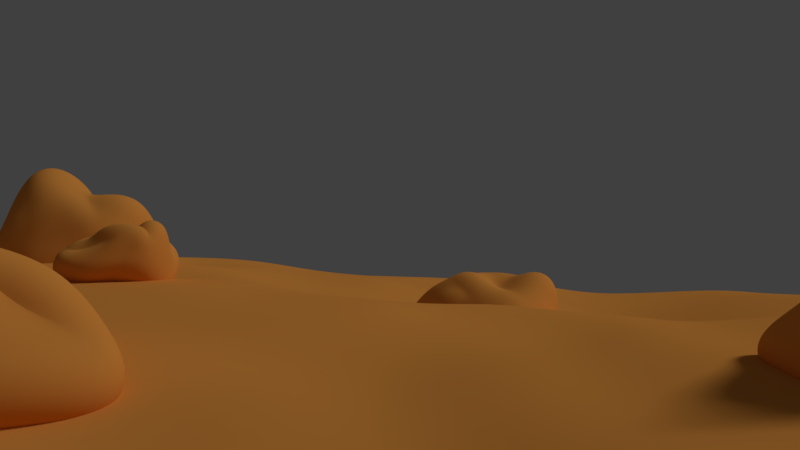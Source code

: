 # Source: landscape.blend  (saved by Blender 2.79.0; exported with 4.5.12 LTS)
import bpy
from mathutils import Matrix  # noqa: F401  (used for matrix-valued properties, if any)

bpy.ops.wm.read_factory_settings(use_empty=True)
scene = bpy.context.scene
scene.name = 'Scene'

# ---- collections
col_collection_1 = bpy.data.collections.new('Collection 1'); scene.collection.children.link(col_collection_1)
col_collection_5 = bpy.data.collections.new('Collection 5'); scene.collection.children.link(col_collection_5)

# ---- materials (node trees are filled in below, after node groups)
mat_material_002 = bpy.data.materials.new('Material.002')
mat_material_002.alpha_threshold = 0.0
mat_material_002.use_transparent_shadow = False
mat_material_002.diffuse_color = (0.8, 0.3179, 0.0602, 1.0)
mat_material_002.specular_color = (0.8941, 1.0, 0.9397)
mat_material_002.roughness = 0.5
mat_rock = bpy.data.materials.new('Rock')
mat_rock.alpha_threshold = 0.0
mat_rock.use_transparent_shadow = False
mat_rock.diffuse_color = (0.8, 0.3179, 0.0602, 1.0)
mat_rock.specular_color = (0.8941, 1.0, 0.9397)
mat_rock.roughness = 0.5

# ---- material node trees

# ---- world
world_world = bpy.data.worlds.new('World'); scene.world = world_world
world_world.color = (0.05088, 0.05088, 0.05088)
world_world.use_sun_shadow = False
world_world.sun_shadow_jitter_overblur = 0.0
world_world.cycles.sampling_method = 'MANUAL'

# ---- cameras
cam_camera = bpy.data.cameras.new('Camera')
cam_camera.clip_end = 100.0
cam_camera.lens = 35.0
cam_camera.sensor_width = 32.0
cam_camera.sensor_height = 18.0
cam_camera.ortho_scale = 7.314
cam_camera.dof.focus_distance = 0.0
cam_camera.dof.aperture_fstop = 128.0

# ---- lights
light_sun = bpy.data.lights.new('Sun', 'SUN')
light_sun.transmission_factor = 0.0
light_sun.angle = 0.1993
light_sun.energy = 1.0
light_sun.shadow_buffer_clip_start = 0.5
light_sun.shadow_soft_size = 0.1
light_sun.shadow_cascade_max_distance = 1000.0

# ---- meshes
me_plane = bpy.data.meshes.new('Plane')
me_plane.from_pydata([(10.77, 10.8, -0.5922), (-11.66, 10.97, -0.3396), (10.85, -10.43, 0.7431), (-10.04, -11.03, 0.04112), (10.58, -6.214, -0.6786), (11.01, 0.2935, -0.1801), (11.28, 6.401, -0.3907), (4.903, 11.18, -0.4795), (-0.5157, 10.56, -0.05997), (-6.601, 11.24, 0.4741), (-11.7, 5.426, 0.2537), (-9.909, -0.4194, -0.1174), (-11.62, -6.022, 0.3475), (-5.464, -11.84, -0.4179), (-0.315, -11.18, -0.5275), (6.084, -10.6, 0.52), (4.772, 6.488, -1.204), (5.254, 1.435, -0.3263), (5.044, -5.127, -0.1301), (-0.3864, 5.53, -0.2121), (-0.3852, -0.01213, 0.3053), (0.463, -5.637, -1.032), (-6.97, 6.609, 1.009), (-5.956, -0.005142, 0.511), (-6.319, -5.666, -0.9199), (11.0, 7.383, -0.3448), (10.88, 8.685, -0.4167), (11.14, 9.911, -0.5397), (-8.138, 11.04, 0.494), (-9.239, 11.36, 0.006483), (-10.69, 11.05, -0.04774), (-10.86, -7.082, 0.3267), (-10.68, -8.603, 0.1305), (-10.33, -9.736, 0.06202), (7.199, -10.4, 0.4244), (8.461, -10.77, 0.4376), (9.797, -10.5, 0.7835), (10.9, -9.482, 0.2871), (10.78, -8.218, 0.04029), (10.77, -7.105, 0.01965), (10.69, -4.647, -0.4975), (11.09, -3.188, -0.2695), (10.81, -1.607, -0.2312), (11.04, 1.588, -0.4514), (10.86, 3.212, -0.2402), (11.25, 5.065, -0.2933), (9.449, 11.05, -0.4379), (7.772, 11.17, -0.5235), (5.965, 10.97, -0.5871), (3.4, 10.87, -0.1929), (2.046, 10.77, -0.1365), (0.5608, 10.77, -0.06107), (-2.27, 10.74, 0.08574), (-3.735, 10.98, 0.361), (-5.132, 11.24, 0.4492), (-11.6, 9.314, -0.1601), (-11.83, 8.021, -0.05226), (-11.59, 6.616, 0.1215), (-11.05, 3.909, 0.2), (-10.95, 2.405, 0.07568), (-10.12, 0.8107, 0.03165), (-10.21, -1.71, -0.1966), (-10.58, -3.26, 0.08807), (-11.03, -4.526, 0.1925), (-9.091, -11.29, 0.04423), (-7.832, -11.45, -0.104), (-6.545, -11.47, -0.3399), (-4.147, -11.64, -0.2657), (-2.879, -11.53, -0.4517), (-1.438, -11.32, -0.5719), (1.334, -11.31, -0.1804), (2.77, -10.93, 0.02059), (4.201, -10.46, 0.02359), (5.346, -6.384, 0.003608), (5.505, -7.807, -0.1059), (5.648, -9.167, 0.009617), (4.82, 9.942, -0.5539), (4.907, 8.903, -0.7565), (4.823, 7.62, -1.158), (4.908, 5.159, -1.126), (4.982, 3.99, -0.8588), (5.058, 2.79, -0.4906), (4.953, -0.2829, -0.2748), (5.29, -2.026, -0.3192), (5.055, -3.522, -0.2417), (0.2982, -7.102, -0.749), (-0.05378, -8.384, -0.7376), (-0.08635, -9.865, -0.5768), (-0.7, 9.103, 0.07741), (-0.4609, 8.108, 0.04903), (-0.2284, 6.747, 0.07517), (-0.5415, 4.011, -0.04354), (-0.3847, 2.779, -0.1949), (-0.5137, 1.363, 0.08103), (-0.3617, -1.509, -0.08535), (-0.009752, -2.686, -0.648), (-0.03978, -4.287, -0.7536), (-6.014, -7.312, -1.102), (-5.792, -8.576, -0.5287), (-5.733, -10.43, -0.4992), (-6.884, 10.07, 0.5697), (-6.694, 8.692, 0.7932), (-6.8, 7.739, 0.9537), (-6.737, 4.701, 0.9705), (-6.578, 3.265, 0.6051), (-6.114, 1.523, 0.3858), (-5.797, -1.456, 0.004425), (-5.996, -2.964, -0.2707), (-6.128, -4.431, -0.6293), (6.317, 6.326, -1.162), (8.31, 6.335, -0.7493), (9.62, 6.237, -0.5507), (6.515, 1.168, -0.158), (7.828, 0.8521, -0.0572), (9.509, 0.5907, -0.2177), (6.348, -5.632, -0.3342), (8.007, -5.7, -0.3905), (9.213, -5.921, -0.2384), (0.8287, 5.777, -0.53), (2.224, 6.097, -0.5205), (3.666, 6.177, -0.9106), (0.8138, 0.3742, -0.08734), (2.582, 0.7596, 0.0006113), (3.67, 1.239, -0.04687), (1.582, -5.433, -0.6558), (2.597, -5.554, -0.5934), (3.754, -5.294, -0.3593), (-5.346, 6.161, 0.43), (-3.57, 6.105, 0.4365), (-2.306, 5.755, 0.1023), (-4.584, 0.0855, 0.4674), (-3.282, -0.1815, 0.437), (-1.936, -0.2365, 0.1306), (-4.819, -5.809, -0.9051), (-2.995, -5.461, -1.09), (-1.426, -5.673, -0.9331), (-10.44, 5.77, 0.3076), (-9.26, 5.959, 0.6813), (-8.021, 6.352, 0.8343), (-8.894, -0.4371, 0.1273), (-7.783, -0.2827, 0.298), (-6.876, -0.2553, 0.3223), (-10.17, -5.655, -0.3571), (-8.801, -5.941, -0.6169), (-7.502, -5.888, -0.8213), (-6.981, -1.532, -0.009178), (-7.171, -3.105, -0.4408), (-7.296, -4.306, -0.5437), (-8.039, -1.556, 0.3291), (-8.385, -3.242, -0.07486), (-8.462, -4.395, -0.494), (-9.062, -1.742, -0.1117), (-9.53, -3.053, -0.2573), (-9.808, -4.391, -0.206), (-7.649, 4.562, 0.6739), (-7.437, 3.063, 0.5663), (-6.931, 1.244, 0.1549), (-9.056, 4.597, 0.5271), (-8.237, 2.761, 0.449), (-8.021, 1.107, 0.5121), (-9.856, 4.213, 0.3174), (-9.795, 2.506, 0.3185), (-9.144, 1.202, 0.3577), (-8.113, 9.887, 0.4796), (-7.98, 8.764, 0.6522), (-8.09, 7.632, 0.807), (-9.386, 9.819, 0.1316), (-9.439, 8.63, 0.3378), (-9.274, 7.12, 0.4621), (-10.62, 9.802, 0.2092), (-10.51, 8.504, 0.03718), (-10.38, 7.286, 0.1674), (-1.9, -1.429, 0.1292), (-1.567, -2.804, -0.5558), (-1.322, -4.4, -0.4887), (-3.262, -1.554, -0.03886), (-3.105, -2.873, -0.1836), (-2.983, -4.087, -0.6211), (-4.616, -1.513, 0.04033), (-4.698, -2.698, -0.1977), (-4.681, -4.369, -0.4523), (-2.18, 4.457, 0.02841), (-2.095, 2.815, 0.2048), (-2.244, 1.162, 0.4114), (-3.463, 4.39, 0.4926), (-3.241, 2.9, 0.3896), (-3.125, 1.288, 0.4216), (-5.126, 4.538, 0.652), (-4.99, 3.218, 0.1877), (-4.758, 1.473, 0.5696), (-2.303, 9.54, 0.0209), (-2.332, 8.148, 0.2365), (-2.329, 7.101, 0.1967), (-3.597, 9.765, 0.2935), (-3.721, 8.489, 0.3798), (-3.622, 7.287, 0.4893), (-5.326, 10.18, 0.4568), (-5.036, 8.45, 0.4198), (-5.418, 7.457, 0.3178), (3.74, -0.4737, -0.09802), (3.499, -1.727, -0.1237), (3.796, -3.719, -0.2113), (2.695, -0.8549, -0.3587), (2.56, -2.325, -0.3721), (2.559, -4.137, -0.5001), (1.159, -1.001, -0.1918), (1.227, -2.584, -0.3375), (1.464, -4.088, -0.37), (3.669, 4.844, -0.706), (3.667, 3.676, -0.4808), (3.516, 2.69, -0.4609), (2.19, 4.695, -0.4492), (2.405, 3.314, -0.163), (2.292, 2.044, -0.004199), (1.076, 4.418, -0.4825), (0.8673, 3.052, -0.3092), (0.9704, 1.739, 0.04484), (3.464, 9.588, -0.3298), (3.435, 8.527, -0.6634), (3.724, 7.327, -0.722), (2.241, 9.541, -0.4107), (2.207, 8.431, -0.1592), (2.174, 7.269, -0.5084), (0.4551, 9.486, 0.04063), (0.6093, 8.19, -0.2763), (0.7355, 7.026, -0.1919), (9.549, -0.9511, -0.3602), (9.356, -2.57, -0.4359), (9.293, -4.275, -0.2073), (7.688, -0.9024, -0.006899), (8.171, -2.483, -0.3637), (7.9, -4.183, -0.2674), (6.703, -0.5556, -0.175), (6.251, -2.136, -0.09143), (6.522, -3.745, -0.2189), (9.622, 4.946, -0.5249), (9.574, 3.261, -0.5158), (9.651, 2.214, -0.3991), (8.23, 5.118, -0.5488), (7.784, 3.528, -0.3003), (8.146, 2.398, -0.2946), (6.175, 4.941, -0.9265), (6.397, 3.827, -0.7388), (6.524, 2.454, -0.3746), (9.439, 9.951, -0.4141), (9.545, 8.675, -0.3492), (9.489, 7.451, -0.4976), (7.831, 9.84, -0.576), (7.918, 8.807, -0.636), (8.071, 7.524, -0.6563), (6.146, 9.831, -0.6864), (6.268, 8.573, -0.8732), (6.28, 7.6, -1.061), (-1.465, -6.993, -0.9631), (-1.533, -8.556, -0.9943), (-1.547, -9.923, -0.816), (-3.083, -7.008, -0.9014), (-2.932, -8.736, -0.909), (-2.798, -10.08, -0.5369), (-4.825, -7.204, -0.9498), (-4.463, -8.765, -0.4697), (-4.301, -10.21, -0.2515), (3.832, -6.565, -0.2874), (4.058, -8.001, -0.1907), (3.953, -9.266, -0.2138), (2.528, -6.829, -0.3445), (2.657, -8.213, -0.3617), (2.687, -9.675, -0.03312), (1.495, -7.129, -0.5022), (1.444, -8.315, -0.2475), (1.475, -9.896, -0.4241), (9.153, -7.087, -0.1486), (9.544, -8.307, 0.4348), (9.603, -9.37, 0.5558), (8.073, -6.903, -0.09423), (8.403, -8.359, 0.06969), (8.349, -9.37, 0.2224), (6.537, -6.876, -0.2342), (6.719, -8.205, 0.2251), (6.979, -9.333, 0.2304), (-7.166, -7.245, -0.7019), (-6.941, -8.715, -0.642), (-6.682, -10.02, -0.5519), (-8.5, -7.183, -0.3067), (-8.22, -8.796, -0.3074), (-8.041, -10.19, -0.2723), (-9.909, -7.064, -0.2627), (-9.529, -8.344, -0.2611), (-9.449, -9.849, -0.2626)], [], [(288, 33, 3, 64), (279, 75, 15, 34), (270, 87, 14, 70), (261, 99, 13, 67), (252, 78, 16, 109), (243, 81, 17, 112), (234, 84, 18, 115), (225, 90, 19, 118), (216, 93, 20, 121), (207, 96, 21, 124), (198, 102, 22, 127), (189, 105, 23, 130), (180, 108, 24, 133), (171, 57, 10, 136), (162, 60, 11, 139), (153, 63, 12, 142), (108, 147, 144, 24), (147, 150, 143, 144), (150, 153, 142, 143), (23, 141, 145, 106), (106, 145, 146, 107), (107, 146, 147, 108), (141, 140, 148, 145), (145, 148, 149, 146), (146, 149, 150, 147), (140, 139, 151, 148), (148, 151, 152, 149), (149, 152, 153, 150), (139, 11, 61, 151), (151, 61, 62, 152), (152, 62, 63, 153), (105, 156, 141, 23), (156, 159, 140, 141), (159, 162, 139, 140), (22, 138, 154, 103), (103, 154, 155, 104), (104, 155, 156, 105), (138, 137, 157, 154), (154, 157, 158, 155), (155, 158, 159, 156), (137, 136, 160, 157), (157, 160, 161, 158), (158, 161, 162, 159), (136, 10, 58, 160), (160, 58, 59, 161), (161, 59, 60, 162), (102, 165, 138, 22), (165, 168, 137, 138), (168, 171, 136, 137), (9, 28, 163, 100), (100, 163, 164, 101), (101, 164, 165, 102), (28, 29, 166, 163), (163, 166, 167, 164), (164, 167, 168, 165), (29, 30, 169, 166), (166, 169, 170, 167), (167, 170, 171, 168), (30, 1, 55, 169), (169, 55, 56, 170), (170, 56, 57, 171), (96, 174, 135, 21), (174, 177, 134, 135), (177, 180, 133, 134), (20, 132, 172, 94), (94, 172, 173, 95), (95, 173, 174, 96), (132, 131, 175, 172), (172, 175, 176, 173), (173, 176, 177, 174), (131, 130, 178, 175), (175, 178, 179, 176), (176, 179, 180, 177), (130, 23, 106, 178), (178, 106, 107, 179), (179, 107, 108, 180), (93, 183, 132, 20), (183, 186, 131, 132), (186, 189, 130, 131), (19, 129, 181, 91), (91, 181, 182, 92), (92, 182, 183, 93), (129, 128, 184, 181), (181, 184, 185, 182), (182, 185, 186, 183), (128, 127, 187, 184), (184, 187, 188, 185), (185, 188, 189, 186), (127, 22, 103, 187), (187, 103, 104, 188), (188, 104, 105, 189), (90, 192, 129, 19), (192, 195, 128, 129), (195, 198, 127, 128), (8, 52, 190, 88), (88, 190, 191, 89), (89, 191, 192, 90), (52, 53, 193, 190), (190, 193, 194, 191), (191, 194, 195, 192), (53, 54, 196, 193), (193, 196, 197, 194), (194, 197, 198, 195), (54, 9, 100, 196), (196, 100, 101, 197), (197, 101, 102, 198), (84, 201, 126, 18), (201, 204, 125, 126), (204, 207, 124, 125), (17, 123, 199, 82), (82, 199, 200, 83), (83, 200, 201, 84), (123, 122, 202, 199), (199, 202, 203, 200), (200, 203, 204, 201), (122, 121, 205, 202), (202, 205, 206, 203), (203, 206, 207, 204), (121, 20, 94, 205), (205, 94, 95, 206), (206, 95, 96, 207), (81, 210, 123, 17), (210, 213, 122, 123), (213, 216, 121, 122), (16, 120, 208, 79), (79, 208, 209, 80), (80, 209, 210, 81), (120, 119, 211, 208), (208, 211, 212, 209), (209, 212, 213, 210), (119, 118, 214, 211), (211, 214, 215, 212), (212, 215, 216, 213), (118, 19, 91, 214), (214, 91, 92, 215), (215, 92, 93, 216), (78, 219, 120, 16), (219, 222, 119, 120), (222, 225, 118, 119), (7, 49, 217, 76), (76, 217, 218, 77), (77, 218, 219, 78), (49, 50, 220, 217), (217, 220, 221, 218), (218, 221, 222, 219), (50, 51, 223, 220), (220, 223, 224, 221), (221, 224, 225, 222), (51, 8, 88, 223), (223, 88, 89, 224), (224, 89, 90, 225), (40, 228, 117, 4), (228, 231, 116, 117), (231, 234, 115, 116), (5, 114, 226, 42), (42, 226, 227, 41), (41, 227, 228, 40), (114, 113, 229, 226), (226, 229, 230, 227), (227, 230, 231, 228), (113, 112, 232, 229), (229, 232, 233, 230), (230, 233, 234, 231), (112, 17, 82, 232), (232, 82, 83, 233), (233, 83, 84, 234), (43, 237, 114, 5), (237, 240, 113, 114), (240, 243, 112, 113), (6, 111, 235, 45), (45, 235, 236, 44), (44, 236, 237, 43), (111, 110, 238, 235), (235, 238, 239, 236), (236, 239, 240, 237), (110, 109, 241, 238), (238, 241, 242, 239), (239, 242, 243, 240), (109, 16, 79, 241), (241, 79, 80, 242), (242, 80, 81, 243), (25, 246, 111, 6), (246, 249, 110, 111), (249, 252, 109, 110), (0, 46, 244, 27), (27, 244, 245, 26), (26, 245, 246, 25), (46, 47, 247, 244), (244, 247, 248, 245), (245, 248, 249, 246), (47, 48, 250, 247), (247, 250, 251, 248), (248, 251, 252, 249), (48, 7, 76, 250), (250, 76, 77, 251), (251, 77, 78, 252), (87, 255, 69, 14), (255, 258, 68, 69), (258, 261, 67, 68), (21, 135, 253, 85), (85, 253, 254, 86), (86, 254, 255, 87), (135, 134, 256, 253), (253, 256, 257, 254), (254, 257, 258, 255), (134, 133, 259, 256), (256, 259, 260, 257), (257, 260, 261, 258), (133, 24, 97, 259), (259, 97, 98, 260), (260, 98, 99, 261), (75, 264, 72, 15), (264, 267, 71, 72), (267, 270, 70, 71), (18, 126, 262, 73), (73, 262, 263, 74), (74, 263, 264, 75), (126, 125, 265, 262), (262, 265, 266, 263), (263, 266, 267, 264), (125, 124, 268, 265), (265, 268, 269, 266), (266, 269, 270, 267), (124, 21, 85, 268), (268, 85, 86, 269), (269, 86, 87, 270), (37, 273, 36, 2), (273, 276, 35, 36), (276, 279, 34, 35), (4, 117, 271, 39), (39, 271, 272, 38), (38, 272, 273, 37), (117, 116, 274, 271), (271, 274, 275, 272), (272, 275, 276, 273), (116, 115, 277, 274), (274, 277, 278, 275), (275, 278, 279, 276), (115, 18, 73, 277), (277, 73, 74, 278), (278, 74, 75, 279), (99, 282, 66, 13), (282, 285, 65, 66), (285, 288, 64, 65), (24, 144, 280, 97), (97, 280, 281, 98), (98, 281, 282, 99), (144, 143, 283, 280), (280, 283, 284, 281), (281, 284, 285, 282), (143, 142, 286, 283), (283, 286, 287, 284), (284, 287, 288, 285), (142, 12, 31, 286), (286, 31, 32, 287), (287, 32, 33, 288)])
me_plane.polygons.foreach_set('use_smooth', [True] * 256)
_uv = me_plane.uv_layers.new(name='UVMap')
_uv.uv.foreach_set('vector', [0.08427, 0.8832, 0.08787, 0.9235, 0.0329, 0.9093, 0.02119, 0.8687, 0.1104, 0.1739, 0.1187, 0.2323, 0.05406, 0.2117, 0.06366, 0.1642, 0.0864, 0.414, 0.08723, 0.4805, 0.0309, 0.4901, 0.02504, 0.4179, 0.06946, 0.6618, 0.06047, 0.7234, 9.986e-05, 0.7117, 0.008544, 0.6551, 0.8426, 0.2153, 0.8422, 0.2757, 0.7956, 0.2771, 0.7896, 0.2134, 0.6234, 0.2012, 0.6376, 0.2646, 0.5787, 0.2556, 0.5674, 0.2007, 0.3555, 0.1964, 0.3643, 0.2604, 0.2941, 0.2599, 0.2734, 0.2021, 0.8162, 0.4532, 0.8046, 0.4954, 0.7517, 0.4993, 0.7622, 0.4464, 0.589, 0.4405, 0.5728, 0.5045, 0.5136, 0.4995, 0.5302, 0.4467, 0.3376, 0.4165, 0.3263, 0.4822, 0.2686, 0.4609, 0.2788, 0.4115, 0.8324, 0.716, 0.8425, 0.7789, 0.7954, 0.7852, 0.7783, 0.713, 0.5765, 0.6867, 0.5789, 0.7451, 0.514, 0.7367, 0.5179, 0.6788, 0.3242, 0.68, 0.319, 0.7419, 0.2647, 0.7492, 0.2595, 0.6847, 0.8233, 0.9344, 0.7934, 0.9857, 0.7419, 0.989, 0.7578, 0.9348, 0.5628, 0.8759, 0.5443, 0.9192, 0.4909, 0.91, 0.4916, 0.865, 0.3192, 0.9022, 0.3126, 0.9578, 0.2481, 0.9836, 0.264, 0.9147, 0.319, 0.7419, 0.3243, 0.7923, 0.2553, 0.7996, 0.2647, 0.7492, 0.3243, 0.7923, 0.3198, 0.8427, 0.2528, 0.8555, 0.2553, 0.7996, 0.3198, 0.8427, 0.3192, 0.9022, 0.264, 0.9147, 0.2528, 0.8555, 0.514, 0.7367, 0.5019, 0.7765, 0.4448, 0.78, 0.4489, 0.7295, 0.4489, 0.7295, 0.4448, 0.78, 0.3755, 0.7866, 0.3835, 0.7368, 0.3835, 0.7368, 0.3755, 0.7866, 0.3243, 0.7923, 0.319, 0.7419, 0.5019, 0.7765, 0.4998, 0.8161, 0.4454, 0.8267, 0.4448, 0.78, 0.4448, 0.78, 0.4454, 0.8267, 0.3726, 0.8406, 0.3755, 0.7866, 0.3755, 0.7866, 0.3726, 0.8406, 0.3198, 0.8427, 0.3243, 0.7923, 0.4998, 0.8161, 0.4916, 0.865, 0.4349, 0.8728, 0.4454, 0.8267, 0.4454, 0.8267, 0.4349, 0.8728, 0.3775, 0.891, 0.3726, 0.8406, 0.3726, 0.8406, 0.3775, 0.891, 0.3192, 0.9022, 0.3198, 0.8427, 0.4916, 0.865, 0.4909, 0.91, 0.4349, 0.9221, 0.4349, 0.8728, 0.4349, 0.8728, 0.4349, 0.9221, 0.3673, 0.9387, 0.3775, 0.891, 0.3775, 0.891, 0.3673, 0.9387, 0.3126, 0.9578, 0.3192, 0.9022, 0.5789, 0.7451, 0.5657, 0.7807, 0.5019, 0.7765, 0.514, 0.7367, 0.5657, 0.7807, 0.5596, 0.8282, 0.4998, 0.8161, 0.5019, 0.7765, 0.5596, 0.8282, 0.5628, 0.8759, 0.4916, 0.865, 0.4998, 0.8161, 0.7954, 0.7852, 0.784, 0.8298, 0.7082, 0.8136, 0.7164, 0.7739, 0.7164, 0.7739, 0.7082, 0.8136, 0.6444, 0.803, 0.654, 0.7666, 0.654, 0.7666, 0.6444, 0.803, 0.5657, 0.7807, 0.5789, 0.7451, 0.784, 0.8298, 0.7666, 0.8821, 0.7085, 0.8737, 0.7082, 0.8136, 0.7082, 0.8136, 0.7085, 0.8737, 0.63, 0.8374, 0.6444, 0.803, 0.6444, 0.803, 0.63, 0.8374, 0.5596, 0.8282, 0.5657, 0.7807, 0.7666, 0.8821, 0.7578, 0.9348, 0.6912, 0.9086, 0.7085, 0.8737, 0.7085, 0.8737, 0.6912, 0.9086, 0.618, 0.9047, 0.63, 0.8374, 0.63, 0.8374, 0.618, 0.9047, 0.5628, 0.8759, 0.5596, 0.8282, 0.7578, 0.9348, 0.7419, 0.989, 0.6772, 0.9597, 0.6912, 0.9086, 0.6912, 0.9086, 0.6772, 0.9597, 0.6125, 0.9551, 0.618, 0.9047, 0.618, 0.9047, 0.6125, 0.9551, 0.5443, 0.9192, 0.5628, 0.8759, 0.8425, 0.7789, 0.838, 0.8331, 0.784, 0.8298, 0.7954, 0.7852, 0.838, 0.8331, 0.8165, 0.8854, 0.7666, 0.8821, 0.784, 0.8298, 0.8165, 0.8854, 0.8233, 0.9344, 0.7578, 0.9348, 0.7666, 0.8821, 0.9935, 0.7701, 0.985, 0.836, 0.9355, 0.8355, 0.9431, 0.7822, 0.9431, 0.7822, 0.9355, 0.8355, 0.8867, 0.8292, 0.8831, 0.7739, 0.8831, 0.7739, 0.8867, 0.8292, 0.838, 0.8331, 0.8425, 0.7789, 0.985, 0.836, 0.9999, 0.8876, 0.9335, 0.8923, 0.9355, 0.8355, 0.9355, 0.8355, 0.9335, 0.8923, 0.8815, 0.8935, 0.8867, 0.8292, 0.8867, 0.8292, 0.8815, 0.8935, 0.8165, 0.8854, 0.838, 0.8331, 0.9999, 0.8876, 0.9848, 0.9497, 0.9309, 0.9444, 0.9335, 0.8923, 0.9335, 0.8923, 0.9309, 0.9444, 0.8755, 0.9412, 0.8815, 0.8935, 0.8815, 0.8935, 0.8755, 0.9412, 0.8233, 0.9344, 0.8165, 0.8854, 0.9848, 0.9497, 0.9816, 0.9935, 0.9101, 0.9888, 0.9309, 0.9444, 0.9309, 0.9444, 0.9101, 0.9888, 0.854, 0.9976, 0.8755, 0.9412, 0.8755, 0.9412, 0.854, 0.9976, 0.7934, 0.9857, 0.8233, 0.9344, 0.3263, 0.4822, 0.3227, 0.5372, 0.266, 0.5405, 0.2686, 0.4609, 0.3227, 0.5372, 0.3348, 0.6071, 0.2736, 0.6073, 0.266, 0.5405, 0.3348, 0.6071, 0.3242, 0.68, 0.2595, 0.6847, 0.2736, 0.6073, 0.5136, 0.4995, 0.5035, 0.5653, 0.4528, 0.5634, 0.4488, 0.4973, 0.4488, 0.4973, 0.4528, 0.5634, 0.389, 0.5468, 0.3938, 0.482, 0.3938, 0.482, 0.389, 0.5468, 0.3227, 0.5372, 0.3263, 0.4822, 0.5035, 0.5653, 0.5074, 0.6238, 0.4462, 0.6212, 0.4528, 0.5634, 0.4528, 0.5634, 0.4462, 0.6212, 0.3898, 0.6137, 0.389, 0.5468, 0.389, 0.5468, 0.3898, 0.6137, 0.3348, 0.6071, 0.3227, 0.5372, 0.5074, 0.6238, 0.5179, 0.6788, 0.4476, 0.6791, 0.4462, 0.6212, 0.4462, 0.6212, 0.4476, 0.6791, 0.3961, 0.6817, 0.3898, 0.6137, 0.3898, 0.6137, 0.3961, 0.6817, 0.3242, 0.68, 0.3348, 0.6071, 0.5179, 0.6788, 0.514, 0.7367, 0.4489, 0.7295, 0.4476, 0.6791, 0.4476, 0.6791, 0.4489, 0.7295, 0.3835, 0.7368, 0.3961, 0.6817, 0.3961, 0.6817, 0.3835, 0.7368, 0.319, 0.7419, 0.3242, 0.68, 0.5728, 0.5045, 0.564, 0.58, 0.5035, 0.5653, 0.5136, 0.4995, 0.564, 0.58, 0.5694, 0.6174, 0.5074, 0.6238, 0.5035, 0.5653, 0.5694, 0.6174, 0.5765, 0.6867, 0.5179, 0.6788, 0.5074, 0.6238, 0.7517, 0.4993, 0.7608, 0.5822, 0.7057, 0.576, 0.6868, 0.5064, 0.6868, 0.5064, 0.7057, 0.576, 0.6351, 0.5731, 0.6345, 0.4981, 0.6345, 0.4981, 0.6351, 0.5731, 0.564, 0.58, 0.5728, 0.5045, 0.7608, 0.5822, 0.7756, 0.638, 0.7024, 0.634, 0.7057, 0.576, 0.7057, 0.576, 0.7024, 0.634, 0.6383, 0.623, 0.6351, 0.5731, 0.6351, 0.5731, 0.6383, 0.623, 0.5694, 0.6174, 0.564, 0.58, 0.7756, 0.638, 0.7783, 0.713, 0.709, 0.7052, 0.7024, 0.634, 0.7024, 0.634, 0.709, 0.7052, 0.6506, 0.6975, 0.6383, 0.623, 0.6383, 0.623, 0.6506, 0.6975, 0.5765, 0.6867, 0.5694, 0.6174, 0.7783, 0.713, 0.7954, 0.7852, 0.7164, 0.7739, 0.709, 0.7052, 0.709, 0.7052, 0.7164, 0.7739, 0.654, 0.7666, 0.6506, 0.6975, 0.6506, 0.6975, 0.654, 0.7666, 0.5789, 0.7451, 0.5765, 0.6867, 0.8046, 0.4954, 0.8184, 0.5844, 0.7608, 0.5822, 0.7517, 0.4993, 0.8184, 0.5844, 0.8258, 0.6406, 0.7756, 0.638, 0.7608, 0.5822, 0.8258, 0.6406, 0.8324, 0.716, 0.7783, 0.713, 0.7756, 0.638, 0.9672, 0.5079, 0.9741, 0.5833, 0.923, 0.5837, 0.9044, 0.5152, 0.9044, 0.5152, 0.923, 0.5837, 0.863, 0.5851, 0.8619, 0.505, 0.8619, 0.505, 0.863, 0.5851, 0.8184, 0.5844, 0.8046, 0.4954, 0.9741, 0.5833, 0.9835, 0.647, 0.9317, 0.6401, 0.923, 0.5837, 0.923, 0.5837, 0.9317, 0.6401, 0.8769, 0.645, 0.863, 0.5851, 0.863, 0.5851, 0.8769, 0.645, 0.8258, 0.6406, 0.8184, 0.5844, 0.9835, 0.647, 0.9939, 0.7071, 0.9484, 0.715, 0.9317, 0.6401, 0.9317, 0.6401, 0.9484, 0.715, 0.8746, 0.7011, 0.8769, 0.645, 0.8769, 0.645, 0.8746, 0.7011, 0.8324, 0.716, 0.8258, 0.6406, 0.9939, 0.7071, 0.9935, 0.7701, 0.9431, 0.7822, 0.9484, 0.715, 0.9484, 0.715, 0.9431, 0.7822, 0.8831, 0.7739, 0.8746, 0.7011, 0.8746, 0.7011, 0.8831, 0.7739, 0.8425, 0.7789, 0.8324, 0.716, 0.3643, 0.2604, 0.3548, 0.315, 0.2862, 0.3168, 0.2941, 0.2599, 0.3548, 0.315, 0.3355, 0.3695, 0.2744, 0.3674, 0.2862, 0.3168, 0.3355, 0.3695, 0.3376, 0.4165, 0.2788, 0.4115, 0.2744, 0.3674, 0.5787, 0.2556, 0.5687, 0.3245, 0.495, 0.3203, 0.5042, 0.2675, 0.5042, 0.2675, 0.495, 0.3203, 0.4408, 0.3293, 0.4293, 0.2516, 0.4293, 0.2516, 0.4408, 0.3293, 0.3548, 0.315, 0.3643, 0.2604, 0.5687, 0.3245, 0.5476, 0.3709, 0.4771, 0.3658, 0.495, 0.3203, 0.495, 0.3203, 0.4771, 0.3658, 0.4139, 0.3705, 0.4408, 0.3293, 0.4408, 0.3293, 0.4139, 0.3705, 0.3355, 0.3695, 0.3548, 0.315, 0.5476, 0.3709, 0.5302, 0.4467, 0.4708, 0.4318, 0.4771, 0.3658, 0.4771, 0.3658, 0.4708, 0.4318, 0.4021, 0.4282, 0.4139, 0.3705, 0.4139, 0.3705, 0.4021, 0.4282, 0.3376, 0.4165, 0.3355, 0.3695, 0.5302, 0.4467, 0.5136, 0.4995, 0.4488, 0.4973, 0.4708, 0.4318, 0.4708, 0.4318, 0.4488, 0.4973, 0.3938, 0.482, 0.4021, 0.4282, 0.4021, 0.4282, 0.3938, 0.482, 0.3263, 0.4822, 0.3376, 0.4165, 0.6376, 0.2646, 0.6327, 0.3302, 0.5687, 0.3245, 0.5787, 0.2556, 0.6327, 0.3302, 0.6025, 0.3839, 0.5476, 0.3709, 0.5687, 0.3245, 0.6025, 0.3839, 0.589, 0.4405, 0.5302, 0.4467, 0.5476, 0.3709, 0.7956, 0.2771, 0.7818, 0.3245, 0.7249, 0.3248, 0.7409, 0.271, 0.7409, 0.271, 0.7249, 0.3248, 0.6744, 0.3248, 0.691, 0.2678, 0.691, 0.2678, 0.6744, 0.3248, 0.6327, 0.3302, 0.6376, 0.2646, 0.7818, 0.3245, 0.7772, 0.3879, 0.717, 0.3885, 0.7249, 0.3248, 0.7249, 0.3248, 0.717, 0.3885, 0.6571, 0.3794, 0.6744, 0.3248, 0.6744, 0.3248, 0.6571, 0.3794, 0.6025, 0.3839, 0.6327, 0.3302, 0.7772, 0.3879, 0.7622, 0.4464, 0.7053, 0.436, 0.717, 0.3885, 0.717, 0.3885, 0.7053, 0.436, 0.647, 0.4451, 0.6571, 0.3794, 0.6571, 0.3794, 0.647, 0.4451, 0.589, 0.4405, 0.6025, 0.3839, 0.7622, 0.4464, 0.7517, 0.4993, 0.6868, 0.5064, 0.7053, 0.436, 0.7053, 0.436, 0.6868, 0.5064, 0.6345, 0.4981, 0.647, 0.4451, 0.647, 0.4451, 0.6345, 0.4981, 0.5728, 0.5045, 0.589, 0.4405, 0.8422, 0.2757, 0.8306, 0.3246, 0.7818, 0.3245, 0.7956, 0.2771, 0.8306, 0.3246, 0.8272, 0.3907, 0.7772, 0.3879, 0.7818, 0.3245, 0.8272, 0.3907, 0.8162, 0.4532, 0.7622, 0.4464, 0.7772, 0.3879, 0.9963, 0.2755, 0.9832, 0.3409, 0.9286, 0.3369, 0.9432, 0.2786, 0.9432, 0.2786, 0.9286, 0.3369, 0.8814, 0.3367, 0.8981, 0.274, 0.8981, 0.274, 0.8814, 0.3367, 0.8306, 0.3246, 0.8422, 0.2757, 0.9832, 0.3409, 0.9775, 0.3986, 0.9247, 0.3881, 0.9286, 0.3369, 0.9286, 0.3369, 0.9247, 0.3881, 0.878, 0.3925, 0.8814, 0.3367, 0.8814, 0.3367, 0.878, 0.3925, 0.8272, 0.3907, 0.8306, 0.3246, 0.9775, 0.3986, 0.9765, 0.462, 0.9217, 0.4659, 0.9247, 0.3881, 0.9247, 0.3881, 0.9217, 0.4659, 0.8653, 0.4579, 0.878, 0.3925, 0.878, 0.3925, 0.8653, 0.4579, 0.8162, 0.4532, 0.8272, 0.3907, 0.9765, 0.462, 0.9672, 0.5079, 0.9044, 0.5152, 0.9217, 0.4659, 0.9217, 0.4659, 0.9044, 0.5152, 0.8619, 0.505, 0.8653, 0.4579, 0.8653, 0.4579, 0.8619, 0.505, 0.8046, 0.4954, 0.8162, 0.4532, 0.3203, 0.01382, 0.3347, 0.07552, 0.2625, 0.07687, 0.2529, 0.01399, 0.3347, 0.07552, 0.3375, 0.1361, 0.2714, 0.1303, 0.2625, 0.07687, 0.3375, 0.1361, 0.3555, 0.1964, 0.2734, 0.2021, 0.2714, 0.1303, 0.5329, 0.006608, 0.5445, 0.0714, 0.478, 0.06829, 0.4514, 0.01331, 0.4514, 0.01331, 0.478, 0.06829, 0.4087, 0.0748, 0.3841, 0.0001001, 0.3841, 0.0001001, 0.4087, 0.0748, 0.3347, 0.07552, 0.3203, 0.01382, 0.5445, 0.0714, 0.5543, 0.1442, 0.4794, 0.149, 0.478, 0.06829, 0.478, 0.06829, 0.4794, 0.149, 0.4111, 0.1257, 0.4087, 0.0748, 0.4087, 0.0748, 0.4111, 0.1257, 0.3375, 0.1361, 0.3347, 0.07552, 0.5543, 0.1442, 0.5674, 0.2007, 0.4936, 0.1919, 0.4794, 0.149, 0.4794, 0.149, 0.4936, 0.1919, 0.4251, 0.2091, 0.4111, 0.1257, 0.4111, 0.1257, 0.4251, 0.2091, 0.3555, 0.1964, 0.3375, 0.1361, 0.5674, 0.2007, 0.5787, 0.2556, 0.5042, 0.2675, 0.4936, 0.1919, 0.4936, 0.1919, 0.5042, 0.2675, 0.4293, 0.2516, 0.4251, 0.2091, 0.4251, 0.2091, 0.4293, 0.2516, 0.3643, 0.2604, 0.3555, 0.1964, 0.5893, 0.006503, 0.6151, 0.06631, 0.5445, 0.0714, 0.5329, 0.006608, 0.6151, 0.06631, 0.6215, 0.1314, 0.5543, 0.1442, 0.5445, 0.0714, 0.6215, 0.1314, 0.6234, 0.2012, 0.5674, 0.2007, 0.5543, 0.1442, 0.7951, 9.986e-05, 0.787, 0.07132, 0.7318, 0.07007, 0.738, 0.0001383, 0.738, 0.0001383, 0.7318, 0.07007, 0.6601, 0.07081, 0.6588, 0.01499, 0.6588, 0.01499, 0.6601, 0.07081, 0.6151, 0.06631, 0.5893, 0.006503, 0.787, 0.07132, 0.7905, 0.128, 0.7378, 0.1296, 0.7318, 0.07007, 0.7318, 0.07007, 0.7378, 0.1296, 0.6693, 0.1474, 0.6601, 0.07081, 0.6601, 0.07081, 0.6693, 0.1474, 0.6215, 0.1314, 0.6151, 0.06631, 0.7905, 0.128, 0.7896, 0.2134, 0.7311, 0.2179, 0.7378, 0.1296, 0.7378, 0.1296, 0.7311, 0.2179, 0.6837, 0.2082, 0.6693, 0.1474, 0.6693, 0.1474, 0.6837, 0.2082, 0.6234, 0.2012, 0.6215, 0.1314, 0.7896, 0.2134, 0.7956, 0.2771, 0.7409, 0.271, 0.7311, 0.2179, 0.7311, 0.2179, 0.7409, 0.271, 0.691, 0.2678, 0.6837, 0.2082, 0.6837, 0.2082, 0.691, 0.2678, 0.6376, 0.2646, 0.6234, 0.2012, 0.8369, 0.01237, 0.8389, 0.07724, 0.787, 0.07132, 0.7951, 9.986e-05, 0.8389, 0.07724, 0.8413, 0.138, 0.7905, 0.128, 0.787, 0.07132, 0.8413, 0.138, 0.8426, 0.2153, 0.7896, 0.2134, 0.7905, 0.128, 0.9828, 0.02392, 0.9926, 0.08089, 0.9455, 0.0806, 0.9449, 0.007722, 0.9449, 0.007722, 0.9455, 0.0806, 0.8913, 0.07527, 0.8923, 0.01851, 0.8923, 0.01851, 0.8913, 0.07527, 0.8389, 0.07724, 0.8369, 0.01237, 0.9926, 0.08089, 0.9967, 0.1527, 0.9398, 0.1495, 0.9455, 0.0806, 0.9455, 0.0806, 0.9398, 0.1495, 0.8958, 0.1454, 0.8913, 0.07527, 0.8913, 0.07527, 0.8958, 0.1454, 0.8413, 0.138, 0.8389, 0.07724, 0.9967, 0.1527, 0.9873, 0.2298, 0.9385, 0.2216, 0.9398, 0.1495, 0.9398, 0.1495, 0.9385, 0.2216, 0.8843, 0.216, 0.8958, 0.1454, 0.8958, 0.1454, 0.8843, 0.216, 0.8426, 0.2153, 0.8413, 0.138, 0.9873, 0.2298, 0.9963, 0.2755, 0.9432, 0.2786, 0.9385, 0.2216, 0.9385, 0.2216, 0.9432, 0.2786, 0.8981, 0.274, 0.8843, 0.216, 0.8843, 0.216, 0.8981, 0.274, 0.8422, 0.2757, 0.8426, 0.2153, 0.08723, 0.4805, 0.08518, 0.5435, 0.02457, 0.5383, 0.0309, 0.4901, 0.08518, 0.5435, 0.07616, 0.5976, 0.0142, 0.6002, 0.02457, 0.5383, 0.07616, 0.5976, 0.06946, 0.6618, 0.008544, 0.6551, 0.0142, 0.6002, 0.2686, 0.4609, 0.266, 0.5405, 0.2096, 0.5415, 0.2059, 0.4656, 0.2059, 0.4656, 0.2096, 0.5415, 0.1435, 0.5436, 0.1508, 0.48, 0.1508, 0.48, 0.1435, 0.5436, 0.08518, 0.5435, 0.08723, 0.4805, 0.266, 0.5405, 0.2736, 0.6073, 0.2079, 0.6106, 0.2096, 0.5415, 0.2096, 0.5415, 0.2079, 0.6106, 0.1349, 0.6022, 0.1435, 0.5436, 0.1435, 0.5436, 0.1349, 0.6022, 0.07616, 0.5976, 0.08518, 0.5435, 0.2736, 0.6073, 0.2595, 0.6847, 0.1998, 0.685, 0.2079, 0.6106, 0.2079, 0.6106, 0.1998, 0.685, 0.1308, 0.6691, 0.1349, 0.6022, 0.1349, 0.6022, 0.1308, 0.6691, 0.06946, 0.6618, 0.07616, 0.5976, 0.2595, 0.6847, 0.2647, 0.7492, 0.1961, 0.7349, 0.1998, 0.685, 0.1998, 0.685, 0.1961, 0.7349, 0.139, 0.725, 0.1308, 0.6691, 0.1308, 0.6691, 0.139, 0.725, 0.06047, 0.7234, 0.06946, 0.6618, 0.1187, 0.2323, 0.1151, 0.3059, 0.06298, 0.2947, 0.05406, 0.2117, 0.1151, 0.3059, 0.09585, 0.3599, 0.04195, 0.3558, 0.06298, 0.2947, 0.09585, 0.3599, 0.0864, 0.414, 0.02504, 0.4179, 0.04195, 0.3558, 0.2941, 0.2599, 0.2862, 0.3168, 0.2313, 0.3125, 0.2396, 0.2463, 0.2396, 0.2463, 0.2313, 0.3125, 0.1694, 0.3013, 0.1781, 0.2384, 0.1781, 0.2384, 0.1694, 0.3013, 0.1151, 0.3059, 0.1187, 0.2323, 0.2862, 0.3168, 0.2744, 0.3674, 0.2187, 0.3683, 0.2313, 0.3125, 0.2313, 0.3125, 0.2187, 0.3683, 0.1597, 0.3619, 0.1694, 0.3013, 0.1694, 0.3013, 0.1597, 0.3619, 0.09585, 0.3599, 0.1151, 0.3059, 0.2744, 0.3674, 0.2788, 0.4115, 0.205, 0.4128, 0.2187, 0.3683, 0.2187, 0.3683, 0.205, 0.4128, 0.1534, 0.4131, 0.1597, 0.3619, 0.1597, 0.3619, 0.1534, 0.4131, 0.0864, 0.414, 0.09585, 0.3599, 0.2788, 0.4115, 0.2686, 0.4609, 0.2059, 0.4656, 0.205, 0.4128, 0.205, 0.4128, 0.2059, 0.4656, 0.1508, 0.48, 0.1534, 0.4131, 0.1534, 0.4131, 0.1508, 0.48, 0.08723, 0.4805, 0.0864, 0.414, 0.1019, 0.00164, 0.1056, 0.05836, 0.05579, 0.05086, 0.05703, 0.005843, 0.1056, 0.05836, 0.1086, 0.1145, 0.04788, 0.1104, 0.05579, 0.05086, 0.1086, 0.1145, 0.1104, 0.1739, 0.06366, 0.1642, 0.04788, 0.1104, 0.2529, 0.01399, 0.2625, 0.07687, 0.2103, 0.07811, 0.2046, 0.006951, 0.2046, 0.006951, 0.2103, 0.07811, 0.1514, 0.06013, 0.1568, 0.005018, 0.1568, 0.005018, 0.1514, 0.06013, 0.1056, 0.05836, 0.1019, 0.00164, 0.2625, 0.07687, 0.2714, 0.1303, 0.2174, 0.1262, 0.2103, 0.07811, 0.2103, 0.07811, 0.2174, 0.1262, 0.1531, 0.1116, 0.1514, 0.06013, 0.1514, 0.06013, 0.1531, 0.1116, 0.1086, 0.1145, 0.1056, 0.05836, 0.2714, 0.1303, 0.2734, 0.2021, 0.2194, 0.1937, 0.2174, 0.1262, 0.2174, 0.1262, 0.2194, 0.1937, 0.1591, 0.1847, 0.1531, 0.1116, 0.1531, 0.1116, 0.1591, 0.1847, 0.1104, 0.1739, 0.1086, 0.1145, 0.2734, 0.2021, 0.2941, 0.2599, 0.2396, 0.2463, 0.2194, 0.1937, 0.2194, 0.1937, 0.2396, 0.2463, 0.1781, 0.2384, 0.1591, 0.1847, 0.1591, 0.1847, 0.1781, 0.2384, 0.1187, 0.2323, 0.1104, 0.1739, 0.06047, 0.7234, 0.07851, 0.7638, 0.01551, 0.7582, 9.986e-05, 0.7117, 0.07851, 0.7638, 0.06973, 0.823, 0.01524, 0.8143, 0.01551, 0.7582, 0.06973, 0.823, 0.08427, 0.8832, 0.02119, 0.8687, 0.01524, 0.8143, 0.2647, 0.7492, 0.2553, 0.7996, 0.1975, 0.7855, 0.1961, 0.7349, 0.1961, 0.7349, 0.1975, 0.7855, 0.1347, 0.7745, 0.139, 0.725, 0.139, 0.725, 0.1347, 0.7745, 0.07851, 0.7638, 0.06047, 0.7234, 0.2553, 0.7996, 0.2528, 0.8555, 0.1982, 0.8443, 0.1975, 0.7855, 0.1975, 0.7855, 0.1982, 0.8443, 0.1297, 0.8313, 0.1347, 0.7745, 0.1347, 0.7745, 0.1297, 0.8313, 0.06973, 0.823, 0.07851, 0.7638, 0.2528, 0.8555, 0.264, 0.9147, 0.2036, 0.9045, 0.1982, 0.8443, 0.1982, 0.8443, 0.2036, 0.9045, 0.1484, 0.8878, 0.1297, 0.8313, 0.1297, 0.8313, 0.1484, 0.8878, 0.08427, 0.8832, 0.06973, 0.823, 0.264, 0.9147, 0.2481, 0.9836, 0.201, 0.9528, 0.2036, 0.9045, 0.2036, 0.9045, 0.201, 0.9528, 0.136, 0.9395, 0.1484, 0.8878, 0.1484, 0.8878, 0.136, 0.9395, 0.08787, 0.9235, 0.08427, 0.8832])
me_plane.materials.append(mat_material_002)
me_plane.use_remesh_preserve_volume = False
me_plane.use_remesh_preserve_attributes = False
me_plane.use_mirror_vertex_groups = False
me_plane.update()
me_cube_004 = bpy.data.meshes.new('Cube.004')
me_cube_004.from_pydata([(-0.8131, -0.9545, -0.6108), (-0.2578, -0.8917, 0.3141), (-0.8528, 0.9353, -0.865), (-0.6158, 1.118, 0.4316), (0.9976, -0.9094, -0.9293), (0.9712, -0.5582, 0.7045), (1.178, 1.06, -0.8664), (1.106, 1.082, 0.3792), (-0.8617, -0.1278, -0.5858), (-0.9055, -0.9852, -0.1203), (-1.12, 0.2376, 0.04321), (-0.8814, 1.509, -0.5733), (0.004671, 0.8872, -0.9106), (0.2177, 0.8693, 0.6327), (1.974, 1.469, -0.269), (1.055, 0.1216, -0.9283), (0.6097, -0.3172, 0.7662), (1.912, -1.096, -0.4402), (-0.08701, -1.037, -1.031), (0.3776, -0.966, 0.5709), (-0.2049, -0.05717, 1.127), (0.01901, 0.002836, -0.9339), (-0.06074, -1.385, -0.5299), (2.192, 0.0961, -0.385), (0.2683, 1.189, -0.1693), (-1.284, 0.1481, -0.5412), (-0.8369, -0.5415, -0.5973), (-0.665, -0.9342, 0.1387), (-0.8863, 0.8281, 0.1298), (-0.8991, 1.261, -0.7799), (-0.4191, 0.881, -0.8621), (0.615, 1.103, 0.5111), (1.576, 1.264, -0.5677), (1.117, 0.5908, -0.8974), (0.8125, -0.4088, 0.7953), (1.546, -0.9667, -0.672), (0.3866, -1.049, -1.071), (0.2073, -0.9409, 0.3501), (-0.8522, 0.3756, -0.7007), (-0.8593, -0.9699, -0.3656), (-0.7874, -0.3335, 0.24), (-0.7463, 1.372, -0.09891), (0.5914, 0.9736, -0.8885), (-0.1682, 0.8554, 0.5903), (1.566, 1.197, 0.04082), (1.043, -0.3809, -0.9153), (1.058, 0.246, 0.6451), (1.31, -0.6694, 0.0237), (-0.4279, -0.9684, -0.787), (0.5364, -0.8429, 0.9307), (-0.2372, -0.4795, 1.188), (0.1103, 0.3539, 0.7255), (0.08692, -0.171, 0.9538), (-0.5983, 0.03932, 0.7133), (-0.03862, -0.5225, -0.9895), (0.01184, 0.445, -0.9222), (-0.4209, -0.06278, -0.7588), (0.5371, 0.06206, -0.9313), (-0.4769, -1.179, -0.3181), (0.663, -1.301, -0.4494), (-0.07967, -1.218, -0.7893), (0.09293, -1.18, -0.04638), (3.063, -0.4033, -0.6397), (1.9, 0.7278, -0.367), (1.572, 0.1001, -0.6247), (1.916, -0.3288, 0.8243), (1.117, 1.329, -0.2191), (-0.3006, 1.303, -0.3437), (0.1327, 1.038, -0.5399), (0.2471, 1.057, 0.2263), (-1.07, 0.8193, -0.5338), (-1.061, -0.4389, -0.2604), (-1.041, -0.00942, -0.4957), (-1.294, 0.2345, -0.4351), (-1.006, -0.3476, -0.1453), (-0.9136, -0.5119, -0.3536), (-0.9425, 0.5856, -0.5646), (-0.206, 1.076, 0.144), (-0.3884, 1.153, -0.6682), (0.8544, 1.151, -0.5538), (1.629, 0.2401, -0.09122), (1.502, 0.6707, -0.6162), (2.089, -0.3752, -0.7785), (0.5983, -1.029, 0.2377), (0.5129, -1.19, -0.7799), (-0.4523, -1.073, -0.5511), (0.5643, 0.5179, -0.9098), (-0.4171, 0.3915, -0.7954), (-0.4236, -0.5147, -0.7718), (-0.339, 0.4369, 0.5574), (0.5052, 0.4028, 0.5944), (0.2948, -0.5886, 0.9119), (-0.4015, -0.4409, 0.8574), (0.4604, -0.4953, -1.004), (-0.2074, -1.057, 0.01869), (1.722, -0.1447, 0.02767), (0.8252, 1.253, 0.14), (-1.035, 0.9833, -0.4031)], [], [(97, 28, 3, 41), (96, 31, 7, 44), (95, 34, 5, 47), (94, 37, 1, 27), (93, 45, 4, 36), (92, 40, 1, 37), (91, 50, 19, 49), (90, 51, 20, 52), (89, 28, 10, 53), (88, 54, 18, 48), (87, 55, 21, 56), (86, 33, 15, 57), (85, 58, 9, 39), (84, 59, 22, 60), (83, 49, 19, 61), (82, 62, 17, 35), (81, 63, 23, 64), (80, 46, 16, 65), (79, 66, 14, 32), (78, 67, 24, 68), (77, 43, 13, 69), (76, 70, 11, 29), (75, 71, 25, 72), (74, 40, 10, 73), (71, 74, 73, 25), (9, 27, 74, 71), (27, 1, 40, 74), (26, 75, 72, 8), (0, 39, 75, 26), (39, 9, 71, 75), (38, 76, 29, 2), (8, 72, 76, 38), (72, 25, 70, 76), (67, 77, 69, 24), (11, 41, 77, 67), (41, 3, 43, 77), (30, 78, 68, 12), (2, 29, 78, 30), (29, 11, 67, 78), (42, 79, 32, 6), (12, 68, 79, 42), (68, 24, 66, 79), (63, 80, 65, 23), (14, 44, 80, 63), (44, 7, 46, 80), (33, 81, 64, 15), (6, 32, 81, 33), (32, 14, 63, 81), (45, 82, 35, 4), (15, 64, 82, 45), (64, 23, 62, 82), (59, 83, 61, 22), (17, 47, 83, 59), (47, 5, 49, 83), (36, 84, 60, 18), (4, 35, 84, 36), (35, 17, 59, 84), (48, 85, 39, 0), (18, 60, 85, 48), (60, 22, 58, 85), (55, 86, 57, 21), (12, 42, 86, 55), (42, 6, 33, 86), (38, 87, 56, 8), (2, 30, 87, 38), (30, 12, 55, 87), (26, 88, 48, 0), (8, 56, 88, 26), (56, 21, 54, 88), (51, 89, 53, 20), (13, 43, 89, 51), (43, 3, 28, 89), (46, 90, 52, 16), (7, 31, 90, 46), (31, 13, 51, 90), (34, 91, 49, 5), (16, 52, 91, 34), (52, 20, 50, 91), (50, 92, 37, 19), (20, 53, 92, 50), (53, 10, 40, 92), (54, 93, 36, 18), (21, 57, 93, 54), (57, 15, 45, 93), (58, 94, 27, 9), (22, 61, 94, 58), (61, 19, 37, 94), (62, 95, 47, 17), (23, 65, 95, 62), (65, 16, 34, 95), (66, 96, 44, 14), (24, 69, 96, 66), (69, 13, 31, 96), (70, 97, 41, 11), (25, 73, 97, 70), (73, 10, 28, 97)])
me_cube_004.polygons.foreach_set('use_smooth', [True] * 96)
_uv = me_cube_004.uv_layers.new(name='UVMap')
_uv.uv.foreach_set('vector', [0.75, 0.75, 1.0, 0.75, 1.0, 1.0, 0.75, 1.0, 0.75, 0.75, 1.0, 0.75, 1.0, 1.0, 0.75, 1.0, 0.75, 0.75, 1.0, 0.75, 1.0, 1.0, 0.75, 1.0, 0.75, 0.75, 1.0, 0.75, 1.0, 1.0, 0.75, 1.0, 0.75, 0.75, 1.0, 0.75, 1.0, 1.0, 0.75, 1.0, 0.75, 0.75, 1.0, 0.75, 1.0, 1.0, 0.75, 1.0, 0.25, 0.75, 0.5, 0.75, 0.5, 1.0, 0.25, 1.0, 0.25, 0.25, 0.5, 0.25, 0.5, 0.5, 0.25, 0.5, 0.75, 0.25, 1.0, 0.25, 1.0, 0.5, 0.75, 0.5, 0.25, 0.75, 0.5, 0.75, 0.5, 1.0, 0.25, 1.0, 0.25, 0.25, 0.5, 0.25, 0.5, 0.5, 0.25, 0.5, 0.75, 0.25, 1.0, 0.25, 1.0, 0.5, 0.75, 0.5, 0.25, 0.75, 0.5, 0.75, 0.5, 1.0, 0.25, 1.0, 0.25, 0.25, 0.5, 0.25, 0.5, 0.5, 0.25, 0.5, 0.75, 0.25, 1.0, 0.25, 1.0, 0.5, 0.75, 0.5, 0.25, 0.75, 0.5, 0.75, 0.5, 1.0, 0.25, 1.0, 0.25, 0.25, 0.5, 0.25, 0.5, 0.5, 0.25, 0.5, 0.75, 0.25, 1.0, 0.25, 1.0, 0.5, 0.75, 0.5, 0.25, 0.75, 0.5, 0.75, 0.5, 1.0, 0.25, 1.0, 0.25, 0.25, 0.5, 0.25, 0.5, 0.5, 0.25, 0.5, 0.75, 0.25, 1.0, 0.25, 1.0, 0.5, 0.75, 0.5, 0.25, 0.75, 0.5, 0.75, 0.5, 1.0, 0.25, 1.0, 0.25, 0.25, 0.5, 0.25, 0.5, 0.5, 0.25, 0.5, 0.75, 0.25, 1.0, 0.25, 1.0, 0.5, 0.75, 0.5, 0.5, 0.25, 0.75, 0.25, 0.75, 0.5, 0.5, 0.5, 0.5, 0.0, 0.75, 0.0, 0.75, 0.25, 0.5, 0.25, 0.75, 0.0, 1.0, 0.0, 1.0, 0.25, 0.75, 0.25, 0.0, 0.25, 0.25, 0.25, 0.25, 0.5, 0.0, 0.5, 0.0, 0.0, 0.25, 0.0, 0.25, 0.25, 0.0, 0.25, 0.25, 0.0, 0.5, 0.0, 0.5, 0.25, 0.25, 0.25, 0.0, 0.75, 0.25, 0.75, 0.25, 1.0, 0.0, 1.0, 0.0, 0.5, 0.25, 0.5, 0.25, 0.75, 0.0, 0.75, 0.25, 0.5, 0.5, 0.5, 0.5, 0.75, 0.25, 0.75, 0.5, 0.25, 0.75, 0.25, 0.75, 0.5, 0.5, 0.5, 0.5, 0.0, 0.75, 0.0, 0.75, 0.25, 0.5, 0.25, 0.75, 0.0, 1.0, 0.0, 1.0, 0.25, 0.75, 0.25, 0.0, 0.25, 0.25, 0.25, 0.25, 0.5, 0.0, 0.5, 0.0, 0.0, 0.25, 0.0, 0.25, 0.25, 0.0, 0.25, 0.25, 0.0, 0.5, 0.0, 0.5, 0.25, 0.25, 0.25, 0.0, 0.75, 0.25, 0.75, 0.25, 1.0, 0.0, 1.0, 0.0, 0.5, 0.25, 0.5, 0.25, 0.75, 0.0, 0.75, 0.25, 0.5, 0.5, 0.5, 0.5, 0.75, 0.25, 0.75, 0.5, 0.25, 0.75, 0.25, 0.75, 0.5, 0.5, 0.5, 0.5, 0.0, 0.75, 0.0, 0.75, 0.25, 0.5, 0.25, 0.75, 0.0, 1.0, 0.0, 1.0, 0.25, 0.75, 0.25, 0.0, 0.25, 0.25, 0.25, 0.25, 0.5, 0.0, 0.5, 0.0, 0.0, 0.25, 0.0, 0.25, 0.25, 0.0, 0.25, 0.25, 0.0, 0.5, 0.0, 0.5, 0.25, 0.25, 0.25, 0.0, 0.75, 0.25, 0.75, 0.25, 1.0, 0.0, 1.0, 0.0, 0.5, 0.25, 0.5, 0.25, 0.75, 0.0, 0.75, 0.25, 0.5, 0.5, 0.5, 0.5, 0.75, 0.25, 0.75, 0.5, 0.25, 0.75, 0.25, 0.75, 0.5, 0.5, 0.5, 0.5, 0.0, 0.75, 0.0, 0.75, 0.25, 0.5, 0.25, 0.75, 0.0, 1.0, 0.0, 1.0, 0.25, 0.75, 0.25, 0.0, 0.25, 0.25, 0.25, 0.25, 0.5, 0.0, 0.5, 0.0, 0.0, 0.25, 0.0, 0.25, 0.25, 0.0, 0.25, 0.25, 0.0, 0.5, 0.0, 0.5, 0.25, 0.25, 0.25, 0.0, 0.75, 0.25, 0.75, 0.25, 1.0, 0.0, 1.0, 0.0, 0.5, 0.25, 0.5, 0.25, 0.75, 0.0, 0.75, 0.25, 0.5, 0.5, 0.5, 0.5, 0.75, 0.25, 0.75, 0.5, 0.25, 0.75, 0.25, 0.75, 0.5, 0.5, 0.5, 0.5, 0.0, 0.75, 0.0, 0.75, 0.25, 0.5, 0.25, 0.75, 0.0, 1.0, 0.0, 1.0, 0.25, 0.75, 0.25, 0.0, 0.25, 0.25, 0.25, 0.25, 0.5, 0.0, 0.5, 0.0, 0.0, 0.25, 0.0, 0.25, 0.25, 0.0, 0.25, 0.25, 0.0, 0.5, 0.0, 0.5, 0.25, 0.25, 0.25, 0.0, 0.75, 0.25, 0.75, 0.25, 1.0, 0.0, 1.0, 0.0, 0.5, 0.25, 0.5, 0.25, 0.75, 0.0, 0.75, 0.25, 0.5, 0.5, 0.5, 0.5, 0.75, 0.25, 0.75, 0.5, 0.25, 0.75, 0.25, 0.75, 0.5, 0.5, 0.5, 0.5, 0.0, 0.75, 0.0, 0.75, 0.25, 0.5, 0.25, 0.75, 0.0, 1.0, 0.0, 1.0, 0.25, 0.75, 0.25, 0.0, 0.25, 0.25, 0.25, 0.25, 0.5, 0.0, 0.5, 0.0, 0.0, 0.25, 0.0, 0.25, 0.25, 0.0, 0.25, 0.25, 0.0, 0.5, 0.0, 0.5, 0.25, 0.25, 0.25, 0.0, 0.75, 0.25, 0.75, 0.25, 1.0, 0.0, 1.0, 0.0, 0.5, 0.25, 0.5, 0.25, 0.75, 0.0, 0.75, 0.25, 0.5, 0.5, 0.5, 0.5, 0.75, 0.25, 0.75, 0.5, 0.75, 0.75, 0.75, 0.75, 1.0, 0.5, 1.0, 0.5, 0.5, 0.75, 0.5, 0.75, 0.75, 0.5, 0.75, 0.75, 0.5, 1.0, 0.5, 1.0, 0.75, 0.75, 0.75, 0.5, 0.75, 0.75, 0.75, 0.75, 1.0, 0.5, 1.0, 0.5, 0.5, 0.75, 0.5, 0.75, 0.75, 0.5, 0.75, 0.75, 0.5, 1.0, 0.5, 1.0, 0.75, 0.75, 0.75, 0.5, 0.75, 0.75, 0.75, 0.75, 1.0, 0.5, 1.0, 0.5, 0.5, 0.75, 0.5, 0.75, 0.75, 0.5, 0.75, 0.75, 0.5, 1.0, 0.5, 1.0, 0.75, 0.75, 0.75, 0.5, 0.75, 0.75, 0.75, 0.75, 1.0, 0.5, 1.0, 0.5, 0.5, 0.75, 0.5, 0.75, 0.75, 0.5, 0.75, 0.75, 0.5, 1.0, 0.5, 1.0, 0.75, 0.75, 0.75, 0.5, 0.75, 0.75, 0.75, 0.75, 1.0, 0.5, 1.0, 0.5, 0.5, 0.75, 0.5, 0.75, 0.75, 0.5, 0.75, 0.75, 0.5, 1.0, 0.5, 1.0, 0.75, 0.75, 0.75, 0.5, 0.75, 0.75, 0.75, 0.75, 1.0, 0.5, 1.0, 0.5, 0.5, 0.75, 0.5, 0.75, 0.75, 0.5, 0.75, 0.75, 0.5, 1.0, 0.5, 1.0, 0.75, 0.75, 0.75])
me_cube_004.materials.append(mat_rock)
me_cube_004.use_remesh_preserve_volume = False
me_cube_004.use_remesh_preserve_attributes = False
me_cube_004.use_mirror_vertex_groups = False
me_cube_004.update()
me_cube_003 = bpy.data.meshes.new('Cube.003')
me_cube_003.from_pydata([(-0.7332, -1.057, -0.8276), (0.4331, -1.205, -0.437), (-0.8607, 0.5208, -1.224), (-0.6065, 0.684, -0.06186), (1.076, -0.8773, -1.105), (1.638, -1.039, 0.08405), (1.196, 1.059, -1.076), (1.097, 1.119, 0.2902), (-0.853, -0.5027, -0.9147), (-0.6457, -1.18, -0.5593), (-0.4909, -0.5865, -0.2782), (-0.8273, 0.5238, -0.794), (-0.01782, 0.8576, -1.368), (0.261, 0.7725, 0.1782), (1.987, 1.465, -0.3949), (1.103, 0.1122, -1.431), (1.366, -0.4425, -0.1184), (1.639, -1.154, -0.641), (-0.00751, -1.038, -1.146), (1.184, -1.062, 0.1164), (0.4045, -0.4028, 0.1801), (0.01082, -0.103, -1.255), (0.1478, -1.461, -0.8187), (1.914, 0.01454, -1.445), (0.2455, 1.182, -0.6474), (-0.8662, -0.6196, -0.5437), (-0.7773, -0.7775, -0.8685), (-0.1588, -1.229, -0.5994), (-0.6068, -0.04034, -0.2657), (-0.8707, 0.4887, -1.038), (-0.443, 0.6796, -1.37), (0.6129, 1.121, 0.3576), (1.601, 1.258, -0.8099), (1.155, 0.5879, -1.329), (1.577, -0.7235, -0.01433), (1.367, -1.018, -0.9328), (0.5265, -0.9679, -1.074), (0.9374, -1.109, -0.1651), (-0.8719, -0.06096, -1.069), (-0.6991, -1.121, -0.6893), (0.03409, -0.9154, -0.4857), (-0.7133, 0.5949, -0.4889), (0.582, 1.013, -1.115), (-0.1302, 0.6028, -0.1495), (1.572, 1.227, -0.1605), (1.087, -0.3912, -1.338), (1.221, 0.2532, 0.1943), (1.63, -1.088, -0.34), (-0.3552, -1.05, -1.025), (1.454, -1.028, 0.2439), (0.5524, -0.8298, 0.3032), (0.4488, 0.09207, -0.2391), (0.8666, -0.4451, -0.05619), (0.02453, -0.5091, -0.1822), (0.01017, -0.5717, -1.177), (-0.007411, 0.3623, -1.342), (-0.4174, -0.3417, -1.144), (0.5406, 0.05785, -1.2), (-0.175, -1.327, -0.774), (0.9682, -1.298, -0.6336), (0.054, -1.257, -0.9991), (0.7012, -1.301, -0.4688), (1.845, -0.5984, -1.085), (1.954, 0.7495, -1.066), (1.517, 0.05593, -1.544), (1.953, -0.5871, 1.062), (1.127, 1.334, -0.3723), (-0.2998, 0.8426, -0.9307), (0.1056, 1.006, -1.094), (0.2312, 1.011, -0.2487), (-0.8918, -0.1677, -0.6621), (-0.6911, -0.9108, -0.6027), (-0.8628, -0.5872, -0.7351), (-0.6581, -0.6426, -0.4592), (-0.3287, -0.9462, -0.6083), (-0.7416, -0.8546, -0.7323), (-0.9133, -0.1459, -0.8677), (-0.1985, 0.7042, -0.5666), (-0.393, 0.7295, -1.209), (0.8549, 1.176, -0.7697), (1.568, 0.4743, -0.4769), (1.569, 0.6615, -1.313), (1.468, -0.4961, -1.339), (1.251, -1.164, -0.384), (0.7361, -1.143, -0.8727), (-0.2904, -1.189, -0.8999), (0.5582, 0.5495, -1.185), (-0.4415, 0.1199, -1.271), (-0.3692, -0.6933, -1.072), (-0.04512, -0.05985, -0.4124), (0.7627, 0.2774, -0.2148), (1.16, -0.7364, 0.2171), (0.4126, -0.8695, -0.1285), (0.5278, -0.4741, -1.126), (0.3831, -1.281, -0.5859), (1.891, -0.8301, 0.1857), (0.8245, 1.273, -0.02596), (-0.7228, -0.1433, -0.5175)], [], [(97, 28, 3, 41), (96, 31, 7, 44), (95, 34, 5, 47), (94, 37, 1, 27), (93, 45, 4, 36), (92, 40, 1, 37), (91, 50, 19, 49), (90, 51, 20, 52), (89, 28, 10, 53), (88, 54, 18, 48), (87, 55, 21, 56), (86, 33, 15, 57), (85, 58, 9, 39), (84, 59, 22, 60), (83, 49, 19, 61), (82, 62, 17, 35), (81, 63, 23, 64), (80, 46, 16, 65), (79, 66, 14, 32), (78, 67, 24, 68), (77, 43, 13, 69), (76, 70, 11, 29), (75, 71, 25, 72), (74, 40, 10, 73), (71, 74, 73, 25), (9, 27, 74, 71), (27, 1, 40, 74), (26, 75, 72, 8), (0, 39, 75, 26), (39, 9, 71, 75), (38, 76, 29, 2), (8, 72, 76, 38), (72, 25, 70, 76), (67, 77, 69, 24), (11, 41, 77, 67), (41, 3, 43, 77), (30, 78, 68, 12), (2, 29, 78, 30), (29, 11, 67, 78), (42, 79, 32, 6), (12, 68, 79, 42), (68, 24, 66, 79), (63, 80, 65, 23), (14, 44, 80, 63), (44, 7, 46, 80), (33, 81, 64, 15), (6, 32, 81, 33), (32, 14, 63, 81), (45, 82, 35, 4), (15, 64, 82, 45), (64, 23, 62, 82), (59, 83, 61, 22), (17, 47, 83, 59), (47, 5, 49, 83), (36, 84, 60, 18), (4, 35, 84, 36), (35, 17, 59, 84), (48, 85, 39, 0), (18, 60, 85, 48), (60, 22, 58, 85), (55, 86, 57, 21), (12, 42, 86, 55), (42, 6, 33, 86), (38, 87, 56, 8), (2, 30, 87, 38), (30, 12, 55, 87), (26, 88, 48, 0), (8, 56, 88, 26), (56, 21, 54, 88), (51, 89, 53, 20), (13, 43, 89, 51), (43, 3, 28, 89), (46, 90, 52, 16), (7, 31, 90, 46), (31, 13, 51, 90), (34, 91, 49, 5), (16, 52, 91, 34), (52, 20, 50, 91), (50, 92, 37, 19), (20, 53, 92, 50), (53, 10, 40, 92), (54, 93, 36, 18), (21, 57, 93, 54), (57, 15, 45, 93), (58, 94, 27, 9), (22, 61, 94, 58), (61, 19, 37, 94), (62, 95, 47, 17), (23, 65, 95, 62), (65, 16, 34, 95), (66, 96, 44, 14), (24, 69, 96, 66), (69, 13, 31, 96), (70, 97, 41, 11), (25, 73, 97, 70), (73, 10, 28, 97)])
me_cube_003.polygons.foreach_set('use_smooth', [True] * 96)
_uv = me_cube_003.uv_layers.new(name='UVMap')
_uv.uv.foreach_set('vector', [0.75, 0.75, 1.0, 0.75, 1.0, 1.0, 0.75, 1.0, 0.75, 0.75, 1.0, 0.75, 1.0, 1.0, 0.75, 1.0, 0.75, 0.75, 1.0, 0.75, 1.0, 1.0, 0.75, 1.0, 0.75, 0.75, 1.0, 0.75, 1.0, 1.0, 0.75, 1.0, 0.75, 0.75, 1.0, 0.75, 1.0, 1.0, 0.75, 1.0, 0.75, 0.75, 1.0, 0.75, 1.0, 1.0, 0.75, 1.0, 0.25, 0.75, 0.5, 0.75, 0.5, 1.0, 0.25, 1.0, 0.25, 0.25, 0.5, 0.25, 0.5, 0.5, 0.25, 0.5, 0.75, 0.25, 1.0, 0.25, 1.0, 0.5, 0.75, 0.5, 0.25, 0.75, 0.5, 0.75, 0.5, 1.0, 0.25, 1.0, 0.25, 0.25, 0.5, 0.25, 0.5, 0.5, 0.25, 0.5, 0.75, 0.25, 1.0, 0.25, 1.0, 0.5, 0.75, 0.5, 0.25, 0.75, 0.5, 0.75, 0.5, 1.0, 0.25, 1.0, 0.25, 0.25, 0.5, 0.25, 0.5, 0.5, 0.25, 0.5, 0.75, 0.25, 1.0, 0.25, 1.0, 0.5, 0.75, 0.5, 0.25, 0.75, 0.5, 0.75, 0.5, 1.0, 0.25, 1.0, 0.25, 0.25, 0.5, 0.25, 0.5, 0.5, 0.25, 0.5, 0.75, 0.25, 1.0, 0.25, 1.0, 0.5, 0.75, 0.5, 0.25, 0.75, 0.5, 0.75, 0.5, 1.0, 0.25, 1.0, 0.25, 0.25, 0.5, 0.25, 0.5, 0.5, 0.25, 0.5, 0.75, 0.25, 1.0, 0.25, 1.0, 0.5, 0.75, 0.5, 0.25, 0.75, 0.5, 0.75, 0.5, 1.0, 0.25, 1.0, 0.25, 0.25, 0.5, 0.25, 0.5, 0.5, 0.25, 0.5, 0.75, 0.25, 1.0, 0.25, 1.0, 0.5, 0.75, 0.5, 0.5, 0.25, 0.75, 0.25, 0.75, 0.5, 0.5, 0.5, 0.5, 0.0, 0.75, 0.0, 0.75, 0.25, 0.5, 0.25, 0.75, 0.0, 1.0, 0.0, 1.0, 0.25, 0.75, 0.25, 0.0, 0.25, 0.25, 0.25, 0.25, 0.5, 0.0, 0.5, 0.0, 0.0, 0.25, 0.0, 0.25, 0.25, 0.0, 0.25, 0.25, 0.0, 0.5, 0.0, 0.5, 0.25, 0.25, 0.25, 0.0, 0.75, 0.25, 0.75, 0.25, 1.0, 0.0, 1.0, 0.0, 0.5, 0.25, 0.5, 0.25, 0.75, 0.0, 0.75, 0.25, 0.5, 0.5, 0.5, 0.5, 0.75, 0.25, 0.75, 0.5, 0.25, 0.75, 0.25, 0.75, 0.5, 0.5, 0.5, 0.5, 0.0, 0.75, 0.0, 0.75, 0.25, 0.5, 0.25, 0.75, 0.0, 1.0, 0.0, 1.0, 0.25, 0.75, 0.25, 0.0, 0.25, 0.25, 0.25, 0.25, 0.5, 0.0, 0.5, 0.0, 0.0, 0.25, 0.0, 0.25, 0.25, 0.0, 0.25, 0.25, 0.0, 0.5, 0.0, 0.5, 0.25, 0.25, 0.25, 0.0, 0.75, 0.25, 0.75, 0.25, 1.0, 0.0, 1.0, 0.0, 0.5, 0.25, 0.5, 0.25, 0.75, 0.0, 0.75, 0.25, 0.5, 0.5, 0.5, 0.5, 0.75, 0.25, 0.75, 0.5, 0.25, 0.75, 0.25, 0.75, 0.5, 0.5, 0.5, 0.5, 0.0, 0.75, 0.0, 0.75, 0.25, 0.5, 0.25, 0.75, 0.0, 1.0, 0.0, 1.0, 0.25, 0.75, 0.25, 0.0, 0.25, 0.25, 0.25, 0.25, 0.5, 0.0, 0.5, 0.0, 0.0, 0.25, 0.0, 0.25, 0.25, 0.0, 0.25, 0.25, 0.0, 0.5, 0.0, 0.5, 0.25, 0.25, 0.25, 0.0, 0.75, 0.25, 0.75, 0.25, 1.0, 0.0, 1.0, 0.0, 0.5, 0.25, 0.5, 0.25, 0.75, 0.0, 0.75, 0.25, 0.5, 0.5, 0.5, 0.5, 0.75, 0.25, 0.75, 0.5, 0.25, 0.75, 0.25, 0.75, 0.5, 0.5, 0.5, 0.5, 0.0, 0.75, 0.0, 0.75, 0.25, 0.5, 0.25, 0.75, 0.0, 1.0, 0.0, 1.0, 0.25, 0.75, 0.25, 0.0, 0.25, 0.25, 0.25, 0.25, 0.5, 0.0, 0.5, 0.0, 0.0, 0.25, 0.0, 0.25, 0.25, 0.0, 0.25, 0.25, 0.0, 0.5, 0.0, 0.5, 0.25, 0.25, 0.25, 0.0, 0.75, 0.25, 0.75, 0.25, 1.0, 0.0, 1.0, 0.0, 0.5, 0.25, 0.5, 0.25, 0.75, 0.0, 0.75, 0.25, 0.5, 0.5, 0.5, 0.5, 0.75, 0.25, 0.75, 0.5, 0.25, 0.75, 0.25, 0.75, 0.5, 0.5, 0.5, 0.5, 0.0, 0.75, 0.0, 0.75, 0.25, 0.5, 0.25, 0.75, 0.0, 1.0, 0.0, 1.0, 0.25, 0.75, 0.25, 0.0, 0.25, 0.25, 0.25, 0.25, 0.5, 0.0, 0.5, 0.0, 0.0, 0.25, 0.0, 0.25, 0.25, 0.0, 0.25, 0.25, 0.0, 0.5, 0.0, 0.5, 0.25, 0.25, 0.25, 0.0, 0.75, 0.25, 0.75, 0.25, 1.0, 0.0, 1.0, 0.0, 0.5, 0.25, 0.5, 0.25, 0.75, 0.0, 0.75, 0.25, 0.5, 0.5, 0.5, 0.5, 0.75, 0.25, 0.75, 0.5, 0.25, 0.75, 0.25, 0.75, 0.5, 0.5, 0.5, 0.5, 0.0, 0.75, 0.0, 0.75, 0.25, 0.5, 0.25, 0.75, 0.0, 1.0, 0.0, 1.0, 0.25, 0.75, 0.25, 0.0, 0.25, 0.25, 0.25, 0.25, 0.5, 0.0, 0.5, 0.0, 0.0, 0.25, 0.0, 0.25, 0.25, 0.0, 0.25, 0.25, 0.0, 0.5, 0.0, 0.5, 0.25, 0.25, 0.25, 0.0, 0.75, 0.25, 0.75, 0.25, 1.0, 0.0, 1.0, 0.0, 0.5, 0.25, 0.5, 0.25, 0.75, 0.0, 0.75, 0.25, 0.5, 0.5, 0.5, 0.5, 0.75, 0.25, 0.75, 0.5, 0.75, 0.75, 0.75, 0.75, 1.0, 0.5, 1.0, 0.5, 0.5, 0.75, 0.5, 0.75, 0.75, 0.5, 0.75, 0.75, 0.5, 1.0, 0.5, 1.0, 0.75, 0.75, 0.75, 0.5, 0.75, 0.75, 0.75, 0.75, 1.0, 0.5, 1.0, 0.5, 0.5, 0.75, 0.5, 0.75, 0.75, 0.5, 0.75, 0.75, 0.5, 1.0, 0.5, 1.0, 0.75, 0.75, 0.75, 0.5, 0.75, 0.75, 0.75, 0.75, 1.0, 0.5, 1.0, 0.5, 0.5, 0.75, 0.5, 0.75, 0.75, 0.5, 0.75, 0.75, 0.5, 1.0, 0.5, 1.0, 0.75, 0.75, 0.75, 0.5, 0.75, 0.75, 0.75, 0.75, 1.0, 0.5, 1.0, 0.5, 0.5, 0.75, 0.5, 0.75, 0.75, 0.5, 0.75, 0.75, 0.5, 1.0, 0.5, 1.0, 0.75, 0.75, 0.75, 0.5, 0.75, 0.75, 0.75, 0.75, 1.0, 0.5, 1.0, 0.5, 0.5, 0.75, 0.5, 0.75, 0.75, 0.5, 0.75, 0.75, 0.5, 1.0, 0.5, 1.0, 0.75, 0.75, 0.75, 0.5, 0.75, 0.75, 0.75, 0.75, 1.0, 0.5, 1.0, 0.5, 0.5, 0.75, 0.5, 0.75, 0.75, 0.5, 0.75, 0.75, 0.5, 1.0, 0.5, 1.0, 0.75, 0.75, 0.75])
me_cube_003.materials.append(mat_rock)
me_cube_003.use_remesh_preserve_volume = False
me_cube_003.use_remesh_preserve_attributes = False
me_cube_003.use_mirror_vertex_groups = False
me_cube_003.update()
me_cube_002 = bpy.data.meshes.new('Cube.002')
me_cube_002.from_pydata([(-0.8179, -0.9556, -0.6123), (-0.5805, -0.8857, 0.4849), (-1.847, 2.415, -0.8596), (-0.652, 1.354, 0.8128), (1.05, -0.8987, -1.074), (0.8703, -1.088, 0.5585), (1.055, 1.033, -1.024), (1.027, 1.257, 0.5095), (-1.742, -0.3296, -0.8538), (-0.9223, -0.989, -0.1255), (-0.4869, -0.01837, 1.561), (-1.748, 2.426, -0.2125), (-0.005504, 0.9606, -0.9901), (0.1596, 1.126, 0.685), (1.857, 1.402, -0.4867), (1.064, 0.1052, -1.013), (0.54, -0.7324, 1.3), (1.449, -1.175, -0.3925), (-0.03967, -0.9786, -0.9586), (-0.1359, -1.005, 0.8023), (0.254, -0.3112, 2.234), (0.01901, 0.002836, -0.9339), (-0.05072, -1.373, -0.5146), (1.808, -0.01064, -0.4275), (0.2033, 2.15, -1.347), (-1.969, -0.129, -0.2082), (-1.275, -0.6415, -0.7315), (-0.7546, -0.9317, 0.1894), (-0.5538, 0.6225, 1.086), (-1.949, 2.814, -0.5459), (-1.047, 1.747, -1.187), (0.5594, 1.344, 0.4419), (1.301, 1.191, -0.9413), (1.107, 0.5792, -0.9255), (0.6718, -0.9004, 0.9153), (1.259, -1.055, -0.8244), (0.494, -0.9174, -0.9073), (-0.3419, -0.9343, 0.6168), (-1.573, 1.173, -0.8808), (-0.885, -0.9757, -0.3734), (-0.4886, -0.4171, 1.177), (-1.316, 1.496, 0.008103), (0.5857, 1.058, -0.992), (-0.2701, 1.054, 0.6842), (1.434, 1.37, 0.1971), (1.074, -0.4292, -1.21), (1.06, 0.5861, 1.144), (1.13, -1.1, 0.1124), (-0.4264, -0.9666, -0.7847), (0.3553, -1.094, 0.819), (-0.01237, -0.6735, 1.846), (0.2139, 1.022, 1.332), (0.5004, -0.6056, 1.999), (0.02575, -0.07523, 2.253), (-0.01033, -0.4879, -0.9462), (0.01184, 0.445, -0.9222), (-0.6548, -0.1162, -0.8305), (0.5372, 0.0622, -0.9311), (-0.4781, -1.179, -0.3175), (0.6943, -1.265, -0.4042), (-0.04519, -1.176, -0.7366), (-0.07124, -1.178, 0.03717), (1.67, -0.6431, -0.5041), (1.818, 0.574, -0.6857), (1.447, 0.01134, -0.859), (1.776, -0.5958, 1.177), (0.9954, 1.367, -0.41), (-0.9644, 1.911, -0.3921), (0.09203, 1.63, -1.265), (0.1287, 1.746, -0.4749), (-2.078, 1.164, -0.6645), (-1.642, -0.5379, -0.2131), (-2.136, -0.3401, -0.628), (-2.052, 0.8843, 0.2708), (-1.528, 0.01253, 0.2238), (-1.562, -0.6761, -0.5171), (-1.924, 1.519, -0.6911), (-0.8161, 1.888, 0.1315), (-1.26, 2.192, -1.187), (0.8057, 1.349, -0.8498), (1.485, 0.5943, 0.392), (1.407, 0.5736, -0.8609), (1.388, -0.5833, -1.117), (0.5666, -1.143, 0.06096), (0.5943, -1.091, -0.6575), (-0.4523, -1.073, -0.5511), (0.5643, 0.5179, -0.9098), (-0.6832, 0.8024, -0.823), (-0.495, -0.5309, -0.7936), (-0.06241, 0.8559, 1.478), (0.5316, 0.8392, 0.9053), (0.1244, -0.7967, 1.31), (-0.108, -0.602, 1.851), (0.5173, -0.4309, -0.936), (-0.4233, -1.053, 0.1334), (1.422, -0.8481, 0.635), (0.7884, 1.57, -0.1722), (-0.9703, 1.495, 0.8744)], [], [(97, 28, 3, 41), (96, 31, 7, 44), (95, 34, 5, 47), (94, 37, 1, 27), (93, 45, 4, 36), (92, 40, 1, 37), (91, 50, 19, 49), (90, 51, 20, 52), (89, 28, 10, 53), (88, 54, 18, 48), (87, 55, 21, 56), (86, 33, 15, 57), (85, 58, 9, 39), (84, 59, 22, 60), (83, 49, 19, 61), (82, 62, 17, 35), (81, 63, 23, 64), (80, 46, 16, 65), (79, 66, 14, 32), (78, 67, 24, 68), (77, 43, 13, 69), (76, 70, 11, 29), (75, 71, 25, 72), (74, 40, 10, 73), (71, 74, 73, 25), (9, 27, 74, 71), (27, 1, 40, 74), (26, 75, 72, 8), (0, 39, 75, 26), (39, 9, 71, 75), (38, 76, 29, 2), (8, 72, 76, 38), (72, 25, 70, 76), (67, 77, 69, 24), (11, 41, 77, 67), (41, 3, 43, 77), (30, 78, 68, 12), (2, 29, 78, 30), (29, 11, 67, 78), (42, 79, 32, 6), (12, 68, 79, 42), (68, 24, 66, 79), (63, 80, 65, 23), (14, 44, 80, 63), (44, 7, 46, 80), (33, 81, 64, 15), (6, 32, 81, 33), (32, 14, 63, 81), (45, 82, 35, 4), (15, 64, 82, 45), (64, 23, 62, 82), (59, 83, 61, 22), (17, 47, 83, 59), (47, 5, 49, 83), (36, 84, 60, 18), (4, 35, 84, 36), (35, 17, 59, 84), (48, 85, 39, 0), (18, 60, 85, 48), (60, 22, 58, 85), (55, 86, 57, 21), (12, 42, 86, 55), (42, 6, 33, 86), (38, 87, 56, 8), (2, 30, 87, 38), (30, 12, 55, 87), (26, 88, 48, 0), (8, 56, 88, 26), (56, 21, 54, 88), (51, 89, 53, 20), (13, 43, 89, 51), (43, 3, 28, 89), (46, 90, 52, 16), (7, 31, 90, 46), (31, 13, 51, 90), (34, 91, 49, 5), (16, 52, 91, 34), (52, 20, 50, 91), (50, 92, 37, 19), (20, 53, 92, 50), (53, 10, 40, 92), (54, 93, 36, 18), (21, 57, 93, 54), (57, 15, 45, 93), (58, 94, 27, 9), (22, 61, 94, 58), (61, 19, 37, 94), (62, 95, 47, 17), (23, 65, 95, 62), (65, 16, 34, 95), (66, 96, 44, 14), (24, 69, 96, 66), (69, 13, 31, 96), (70, 97, 41, 11), (25, 73, 97, 70), (73, 10, 28, 97)])
me_cube_002.polygons.foreach_set('use_smooth', [True] * 96)
_uv = me_cube_002.uv_layers.new(name='UVMap')
_uv.uv.foreach_set('vector', [0.75, 0.75, 1.0, 0.75, 1.0, 1.0, 0.75, 1.0, 0.75, 0.75, 1.0, 0.75, 1.0, 1.0, 0.75, 1.0, 0.75, 0.75, 1.0, 0.75, 1.0, 1.0, 0.75, 1.0, 0.75, 0.75, 1.0, 0.75, 1.0, 1.0, 0.75, 1.0, 0.75, 0.75, 1.0, 0.75, 1.0, 1.0, 0.75, 1.0, 0.75, 0.75, 1.0, 0.75, 1.0, 1.0, 0.75, 1.0, 0.25, 0.75, 0.5, 0.75, 0.5, 1.0, 0.25, 1.0, 0.25, 0.25, 0.5, 0.25, 0.5, 0.5, 0.25, 0.5, 0.75, 0.25, 1.0, 0.25, 1.0, 0.5, 0.75, 0.5, 0.25, 0.75, 0.5, 0.75, 0.5, 1.0, 0.25, 1.0, 0.25, 0.25, 0.5, 0.25, 0.5, 0.5, 0.25, 0.5, 0.75, 0.25, 1.0, 0.25, 1.0, 0.5, 0.75, 0.5, 0.25, 0.75, 0.5, 0.75, 0.5, 1.0, 0.25, 1.0, 0.25, 0.25, 0.5, 0.25, 0.5, 0.5, 0.25, 0.5, 0.75, 0.25, 1.0, 0.25, 1.0, 0.5, 0.75, 0.5, 0.25, 0.75, 0.5, 0.75, 0.5, 1.0, 0.25, 1.0, 0.25, 0.25, 0.5, 0.25, 0.5, 0.5, 0.25, 0.5, 0.75, 0.25, 1.0, 0.25, 1.0, 0.5, 0.75, 0.5, 0.25, 0.75, 0.5, 0.75, 0.5, 1.0, 0.25, 1.0, 0.25, 0.25, 0.5, 0.25, 0.5, 0.5, 0.25, 0.5, 0.75, 0.25, 1.0, 0.25, 1.0, 0.5, 0.75, 0.5, 0.25, 0.75, 0.5, 0.75, 0.5, 1.0, 0.25, 1.0, 0.25, 0.25, 0.5, 0.25, 0.5, 0.5, 0.25, 0.5, 0.75, 0.25, 1.0, 0.25, 1.0, 0.5, 0.75, 0.5, 0.5, 0.25, 0.75, 0.25, 0.75, 0.5, 0.5, 0.5, 0.5, 0.0, 0.75, 0.0, 0.75, 0.25, 0.5, 0.25, 0.75, 0.0, 1.0, 0.0, 1.0, 0.25, 0.75, 0.25, 0.0, 0.25, 0.25, 0.25, 0.25, 0.5, 0.0, 0.5, 0.0, 0.0, 0.25, 0.0, 0.25, 0.25, 0.0, 0.25, 0.25, 0.0, 0.5, 0.0, 0.5, 0.25, 0.25, 0.25, 0.0, 0.75, 0.25, 0.75, 0.25, 1.0, 0.0, 1.0, 0.0, 0.5, 0.25, 0.5, 0.25, 0.75, 0.0, 0.75, 0.25, 0.5, 0.5, 0.5, 0.5, 0.75, 0.25, 0.75, 0.5, 0.25, 0.75, 0.25, 0.75, 0.5, 0.5, 0.5, 0.5, 0.0, 0.75, 0.0, 0.75, 0.25, 0.5, 0.25, 0.75, 0.0, 1.0, 0.0, 1.0, 0.25, 0.75, 0.25, 0.0, 0.25, 0.25, 0.25, 0.25, 0.5, 0.0, 0.5, 0.0, 0.0, 0.25, 0.0, 0.25, 0.25, 0.0, 0.25, 0.25, 0.0, 0.5, 0.0, 0.5, 0.25, 0.25, 0.25, 0.0, 0.75, 0.25, 0.75, 0.25, 1.0, 0.0, 1.0, 0.0, 0.5, 0.25, 0.5, 0.25, 0.75, 0.0, 0.75, 0.25, 0.5, 0.5, 0.5, 0.5, 0.75, 0.25, 0.75, 0.5, 0.25, 0.75, 0.25, 0.75, 0.5, 0.5, 0.5, 0.5, 0.0, 0.75, 0.0, 0.75, 0.25, 0.5, 0.25, 0.75, 0.0, 1.0, 0.0, 1.0, 0.25, 0.75, 0.25, 0.0, 0.25, 0.25, 0.25, 0.25, 0.5, 0.0, 0.5, 0.0, 0.0, 0.25, 0.0, 0.25, 0.25, 0.0, 0.25, 0.25, 0.0, 0.5, 0.0, 0.5, 0.25, 0.25, 0.25, 0.0, 0.75, 0.25, 0.75, 0.25, 1.0, 0.0, 1.0, 0.0, 0.5, 0.25, 0.5, 0.25, 0.75, 0.0, 0.75, 0.25, 0.5, 0.5, 0.5, 0.5, 0.75, 0.25, 0.75, 0.5, 0.25, 0.75, 0.25, 0.75, 0.5, 0.5, 0.5, 0.5, 0.0, 0.75, 0.0, 0.75, 0.25, 0.5, 0.25, 0.75, 0.0, 1.0, 0.0, 1.0, 0.25, 0.75, 0.25, 0.0, 0.25, 0.25, 0.25, 0.25, 0.5, 0.0, 0.5, 0.0, 0.0, 0.25, 0.0, 0.25, 0.25, 0.0, 0.25, 0.25, 0.0, 0.5, 0.0, 0.5, 0.25, 0.25, 0.25, 0.0, 0.75, 0.25, 0.75, 0.25, 1.0, 0.0, 1.0, 0.0, 0.5, 0.25, 0.5, 0.25, 0.75, 0.0, 0.75, 0.25, 0.5, 0.5, 0.5, 0.5, 0.75, 0.25, 0.75, 0.5, 0.25, 0.75, 0.25, 0.75, 0.5, 0.5, 0.5, 0.5, 0.0, 0.75, 0.0, 0.75, 0.25, 0.5, 0.25, 0.75, 0.0, 1.0, 0.0, 1.0, 0.25, 0.75, 0.25, 0.0, 0.25, 0.25, 0.25, 0.25, 0.5, 0.0, 0.5, 0.0, 0.0, 0.25, 0.0, 0.25, 0.25, 0.0, 0.25, 0.25, 0.0, 0.5, 0.0, 0.5, 0.25, 0.25, 0.25, 0.0, 0.75, 0.25, 0.75, 0.25, 1.0, 0.0, 1.0, 0.0, 0.5, 0.25, 0.5, 0.25, 0.75, 0.0, 0.75, 0.25, 0.5, 0.5, 0.5, 0.5, 0.75, 0.25, 0.75, 0.5, 0.25, 0.75, 0.25, 0.75, 0.5, 0.5, 0.5, 0.5, 0.0, 0.75, 0.0, 0.75, 0.25, 0.5, 0.25, 0.75, 0.0, 1.0, 0.0, 1.0, 0.25, 0.75, 0.25, 0.0, 0.25, 0.25, 0.25, 0.25, 0.5, 0.0, 0.5, 0.0, 0.0, 0.25, 0.0, 0.25, 0.25, 0.0, 0.25, 0.25, 0.0, 0.5, 0.0, 0.5, 0.25, 0.25, 0.25, 0.0, 0.75, 0.25, 0.75, 0.25, 1.0, 0.0, 1.0, 0.0, 0.5, 0.25, 0.5, 0.25, 0.75, 0.0, 0.75, 0.25, 0.5, 0.5, 0.5, 0.5, 0.75, 0.25, 0.75, 0.5, 0.75, 0.75, 0.75, 0.75, 1.0, 0.5, 1.0, 0.5, 0.5, 0.75, 0.5, 0.75, 0.75, 0.5, 0.75, 0.75, 0.5, 1.0, 0.5, 1.0, 0.75, 0.75, 0.75, 0.5, 0.75, 0.75, 0.75, 0.75, 1.0, 0.5, 1.0, 0.5, 0.5, 0.75, 0.5, 0.75, 0.75, 0.5, 0.75, 0.75, 0.5, 1.0, 0.5, 1.0, 0.75, 0.75, 0.75, 0.5, 0.75, 0.75, 0.75, 0.75, 1.0, 0.5, 1.0, 0.5, 0.5, 0.75, 0.5, 0.75, 0.75, 0.5, 0.75, 0.75, 0.5, 1.0, 0.5, 1.0, 0.75, 0.75, 0.75, 0.5, 0.75, 0.75, 0.75, 0.75, 1.0, 0.5, 1.0, 0.5, 0.5, 0.75, 0.5, 0.75, 0.75, 0.5, 0.75, 0.75, 0.5, 1.0, 0.5, 1.0, 0.75, 0.75, 0.75, 0.5, 0.75, 0.75, 0.75, 0.75, 1.0, 0.5, 1.0, 0.5, 0.5, 0.75, 0.5, 0.75, 0.75, 0.5, 0.75, 0.75, 0.5, 1.0, 0.5, 1.0, 0.75, 0.75, 0.75, 0.5, 0.75, 0.75, 0.75, 0.75, 1.0, 0.5, 1.0, 0.5, 0.5, 0.75, 0.5, 0.75, 0.75, 0.5, 0.75, 0.75, 0.5, 1.0, 0.5, 1.0, 0.75, 0.75, 0.75])
me_cube_002.materials.append(mat_rock)
me_cube_002.use_remesh_preserve_volume = False
me_cube_002.use_remesh_preserve_attributes = False
me_cube_002.use_mirror_vertex_groups = False
me_cube_002.update()
me_cube_001 = bpy.data.meshes.new('Cube.001')
me_cube_001.from_pydata([(-0.8131, -0.9545, -0.6108), (-0.5008, -0.9096, 0.2853), (-1.317, 0.6922, -0.9975), (-0.7985, 0.9886, 0.2087), (1.014, -0.9482, -0.9068), (0.808, -1.627, 0.199), (1.138, 1.154, -0.8688), (0.7134, 2.004, 0.4075), (-1.329, -0.2291, -0.8269), (-0.9055, -0.9852, -0.1203), (-1.042, 0.03458, 0.3114), (-1.306, 0.8458, -0.4577), (0.0008361, 0.8863, -0.912), (0.08517, 1.176, 0.617), (1.97, 1.48, -0.2693), (1.055, 0.1216, -0.9283), (0.6719, -0.5022, 0.181), (1.41, -1.347, -0.3994), (-0.04261, -0.9981, -0.9694), (0.08859, -1.273, 0.2646), (-0.1855, -0.06536, 0.7305), (0.01119, 0.0008613, -0.9368), (-0.0863, -1.609, -0.6451), (1.791, 0.04533, -0.2602), (0.01569, 1.79, -0.1842), (-1.515, -0.1152, -0.2901), (-0.9579, -0.5698, -0.651), (-0.753, -0.9322, 0.1825), (-1.067, 0.5184, 0.07289), (-1.404, 0.746, -0.7719), (-0.6239, 0.7958, -0.934), (0.2617, 1.942, 0.4902), (1.518, 1.401, -0.5711), (1.115, 0.5956, -0.8975), (0.747, -1.114, 0.2382), (1.203, -1.205, -0.685), (0.4732, -1.055, -0.9834), (-0.1623, -1.126, 0.2033), (-1.525, 0.1899, -1.023), (-0.8593, -0.9699, -0.3656), (-0.7439, -0.4301, 0.3734), (-1.052, 0.9398, -0.177), (0.5541, 1.062, -0.8907), (-0.285, 0.8973, 0.4193), (1.339, 1.725, 0.07924), (1.041, -0.3673, -0.8919), (1.0, 0.366, 0.7268), (1.044, -1.668, -0.1949), (-0.4264, -0.9666, -0.7847), (0.4437, -1.514, 0.3449), (-0.2032, -0.4979, 0.745), (0.09689, 0.3552, 0.5698), (0.1628, -0.1931, 0.4324), (-0.6085, -0.01013, 0.5136), (-0.01033, -0.4879, -0.9462), (-0.01238, 0.439, -0.9317), (-0.6551, -0.1151, -0.8729), (0.5372, 0.0622, -0.9311), (-0.4863, -1.233, -0.3473), (0.5985, -1.9, -0.7554), (-0.06417, -1.302, -0.8062), (-0.1128, -1.684, -0.2532), (1.637, -0.5951, -0.2034), (1.873, 0.7795, -0.3094), (1.418, 0.08131, -0.5764), (1.776, -0.5958, 1.177), (0.7727, 2.148, -0.2394), (-0.402, 1.101, -0.2588), (0.06011, 1.211, -0.5442), (-0.01868, 1.689, 0.2105), (-1.679, 0.3078, -0.5129), (-1.075, -0.5245, -0.1221), (-1.498, -0.1889, -0.5952), (-1.291, -0.0321, -0.02802), (-0.9163, -0.468, 0.1592), (-1.038, -0.553, -0.3931), (-1.711, 0.2269, -0.836), (-0.3368, 1.061, 0.08546), (-0.5803, 0.9065, -0.6379), (0.6359, 1.671, -0.5667), (1.425, 0.645, 0.2578), (1.477, 0.7275, -0.6044), (1.325, -0.5012, -0.5585), (0.4383, -2.071, -0.4551), (0.5336, -1.493, -0.878), (-0.4553, -1.093, -0.5622), (0.5642, 0.518, -0.9098), (-0.7647, 0.3139, -0.97), (-0.4546, -0.5225, -0.7835), (-0.4801, 0.4213, 0.3032), (0.4418, 0.5547, 0.5877), (0.3038, -0.6616, 0.2078), (-0.4396, -0.4621, 0.5502), (0.5132, -0.4434, -0.9279), (-0.417, -1.201, 0.03382), (1.409, -0.9352, 0.585), (0.3387, 2.409, 0.1112), (-1.378, 0.4168, -0.233)], [], [(97, 28, 3, 41), (96, 31, 7, 44), (95, 34, 5, 47), (94, 37, 1, 27), (93, 45, 4, 36), (92, 40, 1, 37), (91, 50, 19, 49), (90, 51, 20, 52), (89, 28, 10, 53), (88, 54, 18, 48), (87, 55, 21, 56), (86, 33, 15, 57), (85, 58, 9, 39), (84, 59, 22, 60), (83, 49, 19, 61), (82, 62, 17, 35), (81, 63, 23, 64), (80, 46, 16, 65), (79, 66, 14, 32), (78, 67, 24, 68), (77, 43, 13, 69), (76, 70, 11, 29), (75, 71, 25, 72), (74, 40, 10, 73), (71, 74, 73, 25), (9, 27, 74, 71), (27, 1, 40, 74), (26, 75, 72, 8), (0, 39, 75, 26), (39, 9, 71, 75), (38, 76, 29, 2), (8, 72, 76, 38), (72, 25, 70, 76), (67, 77, 69, 24), (11, 41, 77, 67), (41, 3, 43, 77), (30, 78, 68, 12), (2, 29, 78, 30), (29, 11, 67, 78), (42, 79, 32, 6), (12, 68, 79, 42), (68, 24, 66, 79), (63, 80, 65, 23), (14, 44, 80, 63), (44, 7, 46, 80), (33, 81, 64, 15), (6, 32, 81, 33), (32, 14, 63, 81), (45, 82, 35, 4), (15, 64, 82, 45), (64, 23, 62, 82), (59, 83, 61, 22), (17, 47, 83, 59), (47, 5, 49, 83), (36, 84, 60, 18), (4, 35, 84, 36), (35, 17, 59, 84), (48, 85, 39, 0), (18, 60, 85, 48), (60, 22, 58, 85), (55, 86, 57, 21), (12, 42, 86, 55), (42, 6, 33, 86), (38, 87, 56, 8), (2, 30, 87, 38), (30, 12, 55, 87), (26, 88, 48, 0), (8, 56, 88, 26), (56, 21, 54, 88), (51, 89, 53, 20), (13, 43, 89, 51), (43, 3, 28, 89), (46, 90, 52, 16), (7, 31, 90, 46), (31, 13, 51, 90), (34, 91, 49, 5), (16, 52, 91, 34), (52, 20, 50, 91), (50, 92, 37, 19), (20, 53, 92, 50), (53, 10, 40, 92), (54, 93, 36, 18), (21, 57, 93, 54), (57, 15, 45, 93), (58, 94, 27, 9), (22, 61, 94, 58), (61, 19, 37, 94), (62, 95, 47, 17), (23, 65, 95, 62), (65, 16, 34, 95), (66, 96, 44, 14), (24, 69, 96, 66), (69, 13, 31, 96), (70, 97, 41, 11), (25, 73, 97, 70), (73, 10, 28, 97)])
me_cube_001.polygons.foreach_set('use_smooth', [True] * 96)
_uv = me_cube_001.uv_layers.new(name='UVMap')
_uv.uv.foreach_set('vector', [0.75, 0.75, 1.0, 0.75, 1.0, 1.0, 0.75, 1.0, 0.75, 0.75, 1.0, 0.75, 1.0, 1.0, 0.75, 1.0, 0.75, 0.75, 1.0, 0.75, 1.0, 1.0, 0.75, 1.0, 0.75, 0.75, 1.0, 0.75, 1.0, 1.0, 0.75, 1.0, 0.75, 0.75, 1.0, 0.75, 1.0, 1.0, 0.75, 1.0, 0.75, 0.75, 1.0, 0.75, 1.0, 1.0, 0.75, 1.0, 0.25, 0.75, 0.5, 0.75, 0.5, 1.0, 0.25, 1.0, 0.25, 0.25, 0.5, 0.25, 0.5, 0.5, 0.25, 0.5, 0.75, 0.25, 1.0, 0.25, 1.0, 0.5, 0.75, 0.5, 0.25, 0.75, 0.5, 0.75, 0.5, 1.0, 0.25, 1.0, 0.25, 0.25, 0.5, 0.25, 0.5, 0.5, 0.25, 0.5, 0.75, 0.25, 1.0, 0.25, 1.0, 0.5, 0.75, 0.5, 0.25, 0.75, 0.5, 0.75, 0.5, 1.0, 0.25, 1.0, 0.25, 0.25, 0.5, 0.25, 0.5, 0.5, 0.25, 0.5, 0.75, 0.25, 1.0, 0.25, 1.0, 0.5, 0.75, 0.5, 0.25, 0.75, 0.5, 0.75, 0.5, 1.0, 0.25, 1.0, 0.25, 0.25, 0.5, 0.25, 0.5, 0.5, 0.25, 0.5, 0.75, 0.25, 1.0, 0.25, 1.0, 0.5, 0.75, 0.5, 0.25, 0.75, 0.5, 0.75, 0.5, 1.0, 0.25, 1.0, 0.25, 0.25, 0.5, 0.25, 0.5, 0.5, 0.25, 0.5, 0.75, 0.25, 1.0, 0.25, 1.0, 0.5, 0.75, 0.5, 0.25, 0.75, 0.5, 0.75, 0.5, 1.0, 0.25, 1.0, 0.25, 0.25, 0.5, 0.25, 0.5, 0.5, 0.25, 0.5, 0.75, 0.25, 1.0, 0.25, 1.0, 0.5, 0.75, 0.5, 0.5, 0.25, 0.75, 0.25, 0.75, 0.5, 0.5, 0.5, 0.5, 0.0, 0.75, 0.0, 0.75, 0.25, 0.5, 0.25, 0.75, 0.0, 1.0, 0.0, 1.0, 0.25, 0.75, 0.25, 0.0, 0.25, 0.25, 0.25, 0.25, 0.5, 0.0, 0.5, 0.0, 0.0, 0.25, 0.0, 0.25, 0.25, 0.0, 0.25, 0.25, 0.0, 0.5, 0.0, 0.5, 0.25, 0.25, 0.25, 0.0, 0.75, 0.25, 0.75, 0.25, 1.0, 0.0, 1.0, 0.0, 0.5, 0.25, 0.5, 0.25, 0.75, 0.0, 0.75, 0.25, 0.5, 0.5, 0.5, 0.5, 0.75, 0.25, 0.75, 0.5, 0.25, 0.75, 0.25, 0.75, 0.5, 0.5, 0.5, 0.5, 0.0, 0.75, 0.0, 0.75, 0.25, 0.5, 0.25, 0.75, 0.0, 1.0, 0.0, 1.0, 0.25, 0.75, 0.25, 0.0, 0.25, 0.25, 0.25, 0.25, 0.5, 0.0, 0.5, 0.0, 0.0, 0.25, 0.0, 0.25, 0.25, 0.0, 0.25, 0.25, 0.0, 0.5, 0.0, 0.5, 0.25, 0.25, 0.25, 0.0, 0.75, 0.25, 0.75, 0.25, 1.0, 0.0, 1.0, 0.0, 0.5, 0.25, 0.5, 0.25, 0.75, 0.0, 0.75, 0.25, 0.5, 0.5, 0.5, 0.5, 0.75, 0.25, 0.75, 0.5, 0.25, 0.75, 0.25, 0.75, 0.5, 0.5, 0.5, 0.5, 0.0, 0.75, 0.0, 0.75, 0.25, 0.5, 0.25, 0.75, 0.0, 1.0, 0.0, 1.0, 0.25, 0.75, 0.25, 0.0, 0.25, 0.25, 0.25, 0.25, 0.5, 0.0, 0.5, 0.0, 0.0, 0.25, 0.0, 0.25, 0.25, 0.0, 0.25, 0.25, 0.0, 0.5, 0.0, 0.5, 0.25, 0.25, 0.25, 0.0, 0.75, 0.25, 0.75, 0.25, 1.0, 0.0, 1.0, 0.0, 0.5, 0.25, 0.5, 0.25, 0.75, 0.0, 0.75, 0.25, 0.5, 0.5, 0.5, 0.5, 0.75, 0.25, 0.75, 0.5, 0.25, 0.75, 0.25, 0.75, 0.5, 0.5, 0.5, 0.5, 0.0, 0.75, 0.0, 0.75, 0.25, 0.5, 0.25, 0.75, 0.0, 1.0, 0.0, 1.0, 0.25, 0.75, 0.25, 0.0, 0.25, 0.25, 0.25, 0.25, 0.5, 0.0, 0.5, 0.0, 0.0, 0.25, 0.0, 0.25, 0.25, 0.0, 0.25, 0.25, 0.0, 0.5, 0.0, 0.5, 0.25, 0.25, 0.25, 0.0, 0.75, 0.25, 0.75, 0.25, 1.0, 0.0, 1.0, 0.0, 0.5, 0.25, 0.5, 0.25, 0.75, 0.0, 0.75, 0.25, 0.5, 0.5, 0.5, 0.5, 0.75, 0.25, 0.75, 0.5, 0.25, 0.75, 0.25, 0.75, 0.5, 0.5, 0.5, 0.5, 0.0, 0.75, 0.0, 0.75, 0.25, 0.5, 0.25, 0.75, 0.0, 1.0, 0.0, 1.0, 0.25, 0.75, 0.25, 0.0, 0.25, 0.25, 0.25, 0.25, 0.5, 0.0, 0.5, 0.0, 0.0, 0.25, 0.0, 0.25, 0.25, 0.0, 0.25, 0.25, 0.0, 0.5, 0.0, 0.5, 0.25, 0.25, 0.25, 0.0, 0.75, 0.25, 0.75, 0.25, 1.0, 0.0, 1.0, 0.0, 0.5, 0.25, 0.5, 0.25, 0.75, 0.0, 0.75, 0.25, 0.5, 0.5, 0.5, 0.5, 0.75, 0.25, 0.75, 0.5, 0.25, 0.75, 0.25, 0.75, 0.5, 0.5, 0.5, 0.5, 0.0, 0.75, 0.0, 0.75, 0.25, 0.5, 0.25, 0.75, 0.0, 1.0, 0.0, 1.0, 0.25, 0.75, 0.25, 0.0, 0.25, 0.25, 0.25, 0.25, 0.5, 0.0, 0.5, 0.0, 0.0, 0.25, 0.0, 0.25, 0.25, 0.0, 0.25, 0.25, 0.0, 0.5, 0.0, 0.5, 0.25, 0.25, 0.25, 0.0, 0.75, 0.25, 0.75, 0.25, 1.0, 0.0, 1.0, 0.0, 0.5, 0.25, 0.5, 0.25, 0.75, 0.0, 0.75, 0.25, 0.5, 0.5, 0.5, 0.5, 0.75, 0.25, 0.75, 0.5, 0.75, 0.75, 0.75, 0.75, 1.0, 0.5, 1.0, 0.5, 0.5, 0.75, 0.5, 0.75, 0.75, 0.5, 0.75, 0.75, 0.5, 1.0, 0.5, 1.0, 0.75, 0.75, 0.75, 0.5, 0.75, 0.75, 0.75, 0.75, 1.0, 0.5, 1.0, 0.5, 0.5, 0.75, 0.5, 0.75, 0.75, 0.5, 0.75, 0.75, 0.5, 1.0, 0.5, 1.0, 0.75, 0.75, 0.75, 0.5, 0.75, 0.75, 0.75, 0.75, 1.0, 0.5, 1.0, 0.5, 0.5, 0.75, 0.5, 0.75, 0.75, 0.5, 0.75, 0.75, 0.5, 1.0, 0.5, 1.0, 0.75, 0.75, 0.75, 0.5, 0.75, 0.75, 0.75, 0.75, 1.0, 0.5, 1.0, 0.5, 0.5, 0.75, 0.5, 0.75, 0.75, 0.5, 0.75, 0.75, 0.5, 1.0, 0.5, 1.0, 0.75, 0.75, 0.75, 0.5, 0.75, 0.75, 0.75, 0.75, 1.0, 0.5, 1.0, 0.5, 0.5, 0.75, 0.5, 0.75, 0.75, 0.5, 0.75, 0.75, 0.5, 1.0, 0.5, 1.0, 0.75, 0.75, 0.75, 0.5, 0.75, 0.75, 0.75, 0.75, 1.0, 0.5, 1.0, 0.5, 0.5, 0.75, 0.5, 0.75, 0.75, 0.5, 0.75, 0.75, 0.5, 1.0, 0.5, 1.0, 0.75, 0.75, 0.75])
me_cube_001.materials.append(mat_rock)
me_cube_001.use_remesh_preserve_volume = False
me_cube_001.use_remesh_preserve_attributes = False
me_cube_001.use_mirror_vertex_groups = False
me_cube_001.update()
me_cube = bpy.data.meshes.new('Cube')
me_cube.from_pydata([(-0.8131, -0.9545, -0.6108), (-0.5276, -0.9081, 0.4668), (-0.83, 0.7977, -0.7477), (-0.5073, 0.9804, 0.6142), (1.028, -0.8562, -0.8559), (0.8934, -1.061, 0.5121), (1.178, 1.06, -0.8664), (0.9988, 1.061, 0.5427), (-0.8608, -0.1284, -0.5838), (-0.9055, -0.9852, -0.1203), (-0.7133, 0.02556, 1.082), (-0.7854, 0.9288, -0.07839), (0.004671, 0.8872, -0.9106), (0.1682, 0.9339, 0.3273), (1.914, 1.418, -0.1481), (1.055, 0.1216, -0.9283), (0.5886, -0.3716, 0.7239), (1.439, -1.156, -0.2938), (-0.03967, -0.9786, -0.9586), (0.0826, -1.004, 0.7049), (-0.1391, -0.05073, 1.497), (0.01901, 0.002836, -0.9339), (-0.05072, -1.373, -0.5146), (1.791, 0.04533, -0.2602), (0.2613, 1.274, -0.5021), (-0.9975, -0.02675, 0.0646), (-0.8369, -0.5415, -0.5973), (-0.7542, -0.9397, 0.1894), (-0.4533, 0.5222, 0.9814), (-0.8326, 0.8586, -0.437), (-0.4127, 0.8424, -0.8291), (0.592, 1.172, 0.2182), (1.529, 1.225, -0.4731), (1.117, 0.5908, -0.8974), (0.7745, -0.7233, 0.6261), (1.233, -1.006, -0.5748), (0.494, -0.9174, -0.9073), (-0.1799, -0.9645, 0.5691), (-0.8454, 0.3346, -0.6658), (-0.8593, -0.9699, -0.3656), (-0.6921, -0.4359, 0.8246), (-0.6677, 0.96, 0.256), (0.5914, 0.9736, -0.8885), (-0.08226, 0.9001, 0.4895), (1.369, 1.086, 0.4453), (1.041, -0.3673, -0.8919), (0.9468, 0.2846, 0.7162), (1.129, -1.099, 0.1197), (-0.4264, -0.9666, -0.7847), (0.5039, -1.036, 0.6831), (-0.2801, -0.4821, 1.377), (0.3174, 0.3585, 1.029), (0.1454, -0.1653, 1.181), (-0.408, -0.009519, 1.448), (-0.01033, -0.4879, -0.9462), (0.01184, 0.445, -0.9222), (-0.4209, -0.06278, -0.7588), (0.5372, 0.0622, -0.9311), (-0.4781, -1.179, -0.3175), (0.6943, -1.265, -0.4042), (-0.04519, -1.176, -0.7366), (-0.03644, -1.188, 0.02694), (1.639, -0.5833, -0.1969), (1.838, 0.7369, -0.2313), (1.418, 0.08131, -0.5764), (1.776, -0.5958, 1.177), (1.039, 1.264, -0.06211), (-0.2624, 1.094, -0.3027), (0.1312, 1.056, -0.609), (0.2359, 1.193, -0.3084), (-0.8871, 0.4518, -0.002856), (-0.9515, -0.506, -0.02804), (-0.9292, -0.07757, -0.2598), (-0.8742, -0.002272, 0.5223), (-0.8319, -0.4706, 0.3213), (-0.8942, -0.5237, -0.3127), (-0.8839, 0.39, -0.3513), (-0.1904, 1.022, -0.05194), (-0.3544, 0.9489, -0.4975), (0.8531, 1.15, -0.5512), (1.464, 0.4722, 0.3124), (1.491, 0.6751, -0.5912), (1.329, -0.4713, -0.542), (0.578, -1.144, 0.05759), (0.5941, -1.091, -0.6557), (-0.4523, -1.073, -0.5511), (0.5643, 0.5179, -0.9098), (-0.4168, 0.3898, -0.794), (-0.4236, -0.5147, -0.7718), (0.1142, 0.4403, 1.199), (0.3943, 0.3733, 0.5756), (0.183, -0.5961, 0.9871), (-0.4721, -0.4578, 1.221), (0.5156, -0.4276, -0.9192), (-0.3963, -1.068, 0.1255), (1.422, -0.8473, 0.6336), (0.7915, 1.272, 0.0244), (-0.6845, 0.4875, 0.4485)], [], [(97, 28, 3, 41), (96, 31, 7, 44), (95, 34, 5, 47), (94, 37, 1, 27), (93, 45, 4, 36), (92, 40, 1, 37), (91, 50, 19, 49), (90, 51, 20, 52), (89, 28, 10, 53), (88, 54, 18, 48), (87, 55, 21, 56), (86, 33, 15, 57), (85, 58, 9, 39), (84, 59, 22, 60), (83, 49, 19, 61), (82, 62, 17, 35), (81, 63, 23, 64), (80, 46, 16, 65), (79, 66, 14, 32), (78, 67, 24, 68), (77, 43, 13, 69), (76, 70, 11, 29), (75, 71, 25, 72), (74, 40, 10, 73), (71, 74, 73, 25), (9, 27, 74, 71), (27, 1, 40, 74), (26, 75, 72, 8), (0, 39, 75, 26), (39, 9, 71, 75), (38, 76, 29, 2), (8, 72, 76, 38), (72, 25, 70, 76), (67, 77, 69, 24), (11, 41, 77, 67), (41, 3, 43, 77), (30, 78, 68, 12), (2, 29, 78, 30), (29, 11, 67, 78), (42, 79, 32, 6), (12, 68, 79, 42), (68, 24, 66, 79), (63, 80, 65, 23), (14, 44, 80, 63), (44, 7, 46, 80), (33, 81, 64, 15), (6, 32, 81, 33), (32, 14, 63, 81), (45, 82, 35, 4), (15, 64, 82, 45), (64, 23, 62, 82), (59, 83, 61, 22), (17, 47, 83, 59), (47, 5, 49, 83), (36, 84, 60, 18), (4, 35, 84, 36), (35, 17, 59, 84), (48, 85, 39, 0), (18, 60, 85, 48), (60, 22, 58, 85), (55, 86, 57, 21), (12, 42, 86, 55), (42, 6, 33, 86), (38, 87, 56, 8), (2, 30, 87, 38), (30, 12, 55, 87), (26, 88, 48, 0), (8, 56, 88, 26), (56, 21, 54, 88), (51, 89, 53, 20), (13, 43, 89, 51), (43, 3, 28, 89), (46, 90, 52, 16), (7, 31, 90, 46), (31, 13, 51, 90), (34, 91, 49, 5), (16, 52, 91, 34), (52, 20, 50, 91), (50, 92, 37, 19), (20, 53, 92, 50), (53, 10, 40, 92), (54, 93, 36, 18), (21, 57, 93, 54), (57, 15, 45, 93), (58, 94, 27, 9), (22, 61, 94, 58), (61, 19, 37, 94), (62, 95, 47, 17), (23, 65, 95, 62), (65, 16, 34, 95), (66, 96, 44, 14), (24, 69, 96, 66), (69, 13, 31, 96), (70, 97, 41, 11), (25, 73, 97, 70), (73, 10, 28, 97)])
me_cube.polygons.foreach_set('use_smooth', [True] * 96)
_uv = me_cube.uv_layers.new(name='UVMap')
_uv.uv.foreach_set('vector', [0.75, 0.75, 1.0, 0.75, 1.0, 1.0, 0.75, 1.0, 0.75, 0.75, 1.0, 0.75, 1.0, 1.0, 0.75, 1.0, 0.75, 0.75, 1.0, 0.75, 1.0, 1.0, 0.75, 1.0, 0.75, 0.75, 1.0, 0.75, 1.0, 1.0, 0.75, 1.0, 0.75, 0.75, 1.0, 0.75, 1.0, 1.0, 0.75, 1.0, 0.75, 0.75, 1.0, 0.75, 1.0, 1.0, 0.75, 1.0, 0.25, 0.75, 0.5, 0.75, 0.5, 1.0, 0.25, 1.0, 0.25, 0.25, 0.5, 0.25, 0.5, 0.5, 0.25, 0.5, 0.75, 0.25, 1.0, 0.25, 1.0, 0.5, 0.75, 0.5, 0.25, 0.75, 0.5, 0.75, 0.5, 1.0, 0.25, 1.0, 0.25, 0.25, 0.5, 0.25, 0.5, 0.5, 0.25, 0.5, 0.75, 0.25, 1.0, 0.25, 1.0, 0.5, 0.75, 0.5, 0.25, 0.75, 0.5, 0.75, 0.5, 1.0, 0.25, 1.0, 0.25, 0.25, 0.5, 0.25, 0.5, 0.5, 0.25, 0.5, 0.75, 0.25, 1.0, 0.25, 1.0, 0.5, 0.75, 0.5, 0.25, 0.75, 0.5, 0.75, 0.5, 1.0, 0.25, 1.0, 0.25, 0.25, 0.5, 0.25, 0.5, 0.5, 0.25, 0.5, 0.75, 0.25, 1.0, 0.25, 1.0, 0.5, 0.75, 0.5, 0.25, 0.75, 0.5, 0.75, 0.5, 1.0, 0.25, 1.0, 0.25, 0.25, 0.5, 0.25, 0.5, 0.5, 0.25, 0.5, 0.75, 0.25, 1.0, 0.25, 1.0, 0.5, 0.75, 0.5, 0.25, 0.75, 0.5, 0.75, 0.5, 1.0, 0.25, 1.0, 0.25, 0.25, 0.5, 0.25, 0.5, 0.5, 0.25, 0.5, 0.75, 0.25, 1.0, 0.25, 1.0, 0.5, 0.75, 0.5, 0.5, 0.25, 0.75, 0.25, 0.75, 0.5, 0.5, 0.5, 0.5, 0.0, 0.75, 0.0, 0.75, 0.25, 0.5, 0.25, 0.75, 0.0, 1.0, 0.0, 1.0, 0.25, 0.75, 0.25, 0.0, 0.25, 0.25, 0.25, 0.25, 0.5, 0.0, 0.5, 0.0, 0.0, 0.25, 0.0, 0.25, 0.25, 0.0, 0.25, 0.25, 0.0, 0.5, 0.0, 0.5, 0.25, 0.25, 0.25, 0.0, 0.75, 0.25, 0.75, 0.25, 1.0, 0.0, 1.0, 0.0, 0.5, 0.25, 0.5, 0.25, 0.75, 0.0, 0.75, 0.25, 0.5, 0.5, 0.5, 0.5, 0.75, 0.25, 0.75, 0.5, 0.25, 0.75, 0.25, 0.75, 0.5, 0.5, 0.5, 0.5, 0.0, 0.75, 0.0, 0.75, 0.25, 0.5, 0.25, 0.75, 0.0, 1.0, 0.0, 1.0, 0.25, 0.75, 0.25, 0.0, 0.25, 0.25, 0.25, 0.25, 0.5, 0.0, 0.5, 0.0, 0.0, 0.25, 0.0, 0.25, 0.25, 0.0, 0.25, 0.25, 0.0, 0.5, 0.0, 0.5, 0.25, 0.25, 0.25, 0.0, 0.75, 0.25, 0.75, 0.25, 1.0, 0.0, 1.0, 0.0, 0.5, 0.25, 0.5, 0.25, 0.75, 0.0, 0.75, 0.25, 0.5, 0.5, 0.5, 0.5, 0.75, 0.25, 0.75, 0.5, 0.25, 0.75, 0.25, 0.75, 0.5, 0.5, 0.5, 0.5, 0.0, 0.75, 0.0, 0.75, 0.25, 0.5, 0.25, 0.75, 0.0, 1.0, 0.0, 1.0, 0.25, 0.75, 0.25, 0.0, 0.25, 0.25, 0.25, 0.25, 0.5, 0.0, 0.5, 0.0, 0.0, 0.25, 0.0, 0.25, 0.25, 0.0, 0.25, 0.25, 0.0, 0.5, 0.0, 0.5, 0.25, 0.25, 0.25, 0.0, 0.75, 0.25, 0.75, 0.25, 1.0, 0.0, 1.0, 0.0, 0.5, 0.25, 0.5, 0.25, 0.75, 0.0, 0.75, 0.25, 0.5, 0.5, 0.5, 0.5, 0.75, 0.25, 0.75, 0.5, 0.25, 0.75, 0.25, 0.75, 0.5, 0.5, 0.5, 0.5, 0.0, 0.75, 0.0, 0.75, 0.25, 0.5, 0.25, 0.75, 0.0, 1.0, 0.0, 1.0, 0.25, 0.75, 0.25, 0.0, 0.25, 0.25, 0.25, 0.25, 0.5, 0.0, 0.5, 0.0, 0.0, 0.25, 0.0, 0.25, 0.25, 0.0, 0.25, 0.25, 0.0, 0.5, 0.0, 0.5, 0.25, 0.25, 0.25, 0.0, 0.75, 0.25, 0.75, 0.25, 1.0, 0.0, 1.0, 0.0, 0.5, 0.25, 0.5, 0.25, 0.75, 0.0, 0.75, 0.25, 0.5, 0.5, 0.5, 0.5, 0.75, 0.25, 0.75, 0.5, 0.25, 0.75, 0.25, 0.75, 0.5, 0.5, 0.5, 0.5, 0.0, 0.75, 0.0, 0.75, 0.25, 0.5, 0.25, 0.75, 0.0, 1.0, 0.0, 1.0, 0.25, 0.75, 0.25, 0.0, 0.25, 0.25, 0.25, 0.25, 0.5, 0.0, 0.5, 0.0, 0.0, 0.25, 0.0, 0.25, 0.25, 0.0, 0.25, 0.25, 0.0, 0.5, 0.0, 0.5, 0.25, 0.25, 0.25, 0.0, 0.75, 0.25, 0.75, 0.25, 1.0, 0.0, 1.0, 0.0, 0.5, 0.25, 0.5, 0.25, 0.75, 0.0, 0.75, 0.25, 0.5, 0.5, 0.5, 0.5, 0.75, 0.25, 0.75, 0.5, 0.25, 0.75, 0.25, 0.75, 0.5, 0.5, 0.5, 0.5, 0.0, 0.75, 0.0, 0.75, 0.25, 0.5, 0.25, 0.75, 0.0, 1.0, 0.0, 1.0, 0.25, 0.75, 0.25, 0.0, 0.25, 0.25, 0.25, 0.25, 0.5, 0.0, 0.5, 0.0, 0.0, 0.25, 0.0, 0.25, 0.25, 0.0, 0.25, 0.25, 0.0, 0.5, 0.0, 0.5, 0.25, 0.25, 0.25, 0.0, 0.75, 0.25, 0.75, 0.25, 1.0, 0.0, 1.0, 0.0, 0.5, 0.25, 0.5, 0.25, 0.75, 0.0, 0.75, 0.25, 0.5, 0.5, 0.5, 0.5, 0.75, 0.25, 0.75, 0.5, 0.75, 0.75, 0.75, 0.75, 1.0, 0.5, 1.0, 0.5, 0.5, 0.75, 0.5, 0.75, 0.75, 0.5, 0.75, 0.75, 0.5, 1.0, 0.5, 1.0, 0.75, 0.75, 0.75, 0.5, 0.75, 0.75, 0.75, 0.75, 1.0, 0.5, 1.0, 0.5, 0.5, 0.75, 0.5, 0.75, 0.75, 0.5, 0.75, 0.75, 0.5, 1.0, 0.5, 1.0, 0.75, 0.75, 0.75, 0.5, 0.75, 0.75, 0.75, 0.75, 1.0, 0.5, 1.0, 0.5, 0.5, 0.75, 0.5, 0.75, 0.75, 0.5, 0.75, 0.75, 0.5, 1.0, 0.5, 1.0, 0.75, 0.75, 0.75, 0.5, 0.75, 0.75, 0.75, 0.75, 1.0, 0.5, 1.0, 0.5, 0.5, 0.75, 0.5, 0.75, 0.75, 0.5, 0.75, 0.75, 0.5, 1.0, 0.5, 1.0, 0.75, 0.75, 0.75, 0.5, 0.75, 0.75, 0.75, 0.75, 1.0, 0.5, 1.0, 0.5, 0.5, 0.75, 0.5, 0.75, 0.75, 0.5, 0.75, 0.75, 0.5, 1.0, 0.5, 1.0, 0.75, 0.75, 0.75, 0.5, 0.75, 0.75, 0.75, 0.75, 1.0, 0.5, 1.0, 0.5, 0.5, 0.75, 0.5, 0.75, 0.75, 0.5, 0.75, 0.75, 0.5, 1.0, 0.5, 1.0, 0.75, 0.75, 0.75])
me_cube.materials.append(mat_rock)
me_cube.use_remesh_preserve_volume = False
me_cube.use_remesh_preserve_attributes = False
me_cube.use_mirror_vertex_groups = False
me_cube.update()

# ---- objects
ob_sun = bpy.data.objects.new('Sun', light_sun)
ob_plane = bpy.data.objects.new('Plane', me_plane)
ob_camera = bpy.data.objects.new('Camera', cam_camera)
ob_rock_004 = bpy.data.objects.new('Rock.004', me_cube_004)
ob_rock_003 = bpy.data.objects.new('Rock.003', me_cube_003)
ob_rock_002 = bpy.data.objects.new('Rock.002', me_cube_002)
ob_rock_001 = bpy.data.objects.new('Rock.001', me_cube_001)
ob_rock = bpy.data.objects.new('Rock', me_cube)

# ---- transforms, parenting, visibility, modifiers, constraints
ob_sun.location = (8.876, -1.02, 7.717)
ob_sun.rotation_euler = (0.0, 0.8217, 0.0)
ob_sun.lineart.crease_threshold = 0.0
ob_plane.location = (0.8275, -0.3973, 0.4904)
ob_plane.lineart.crease_threshold = 0.0
_m = ob_plane.modifiers.new('Subsurf', 'SUBSURF')
_m.uv_smooth = 'PRESERVE_CORNERS'
_m.quality = 2
_m.levels = 2
_m.show_only_control_edges = False
ob_camera.location = (0.9445, -14.27, 1.876)
ob_camera.rotation_euler = (1.571, -1.925e-08, 0.0)
ob_camera.lock_rotations_4d = False
ob_camera.empty_display_type = 'ARROWS'
ob_camera.color = (0.0, 0.0, 0.0, 0.0)
ob_camera.display_type = 'WIRE'
ob_camera.lineart.crease_threshold = 0.0
ob_rock_004.location = (-4.942, -4.09, 0.6381)
ob_rock_004.lineart.crease_threshold = 0.0
_m = ob_rock_004.modifiers.new('Subsurf', 'SUBSURF')
_m.uv_smooth = 'PRESERVE_CORNERS'
_m.levels = 4
_m.render_levels = 4
_m.show_only_control_edges = False
_m = ob_rock_004.modifiers.new('Displace', 'DISPLACE')
_m.strength = 0.7
ob_rock_003.location = (-4.231, 0.843, 1.593)
ob_rock_003.scale = (0.556, 0.556, 0.556)
ob_rock_003.lineart.crease_threshold = 0.0
_m = ob_rock_003.modifiers.new('Subsurf', 'SUBSURF')
_m.uv_smooth = 'PRESERVE_CORNERS'
_m.levels = 4
_m.render_levels = 4
_m.show_only_control_edges = False
_m = ob_rock_003.modifiers.new('Displace', 'DISPLACE')
_m.strength = 0.7
ob_rock_002.location = (7.343, -5.922, 0.9667)
ob_rock_002.lineart.crease_threshold = 0.0
_m = ob_rock_002.modifiers.new('Subsurf', 'SUBSURF')
_m.uv_smooth = 'PRESERVE_CORNERS'
_m.levels = 4
_m.render_levels = 4
_m.show_only_control_edges = False
_m = ob_rock_002.modifiers.new('Displace', 'DISPLACE')
_m.mid_level = 0.7
_m.strength = 0.7
ob_rock_001.location = (2.44, 2.876, 0.2199)
ob_rock_001.scale = (0.761, 0.761, 0.761)
ob_rock_001.lineart.crease_threshold = 0.0
_m = ob_rock_001.modifiers.new('Subsurf', 'SUBSURF')
_m.uv_smooth = 'PRESERVE_CORNERS'
_m.levels = 4
_m.render_levels = 4
_m.show_only_control_edges = False
_m = ob_rock_001.modifiers.new('Displace', 'DISPLACE')
_m.strength = 0.7
ob_rock.location = (-6.287, 4.629, 1.436)
ob_rock.lineart.crease_threshold = 0.0
_m = ob_rock.modifiers.new('Subsurf', 'SUBSURF')
_m.uv_smooth = 'PRESERVE_CORNERS'
_m.levels = 4
_m.render_levels = 4
_m.show_only_control_edges = False
_m = ob_rock.modifiers.new('Displace', 'DISPLACE')
_m.mid_level = 0.6
_m.strength = 0.7

# ---- collection membership
col_collection_1.objects.link(ob_sun)
col_collection_1.objects.link(ob_plane)
col_collection_1.objects.link(ob_camera)
col_collection_5.objects.link(ob_rock_004)
col_collection_5.objects.link(ob_rock_003)
col_collection_5.objects.link(ob_rock_002)
col_collection_5.objects.link(ob_rock_001)
col_collection_5.objects.link(ob_rock)

# ---- scene / render settings (as saved in the file)
scene.camera = ob_camera
scene.frame_start = 1; scene.frame_end = 250; scene.frame_set(1)
scene.render.engine = 'BLENDER_EEVEE_NEXT'
scene.render.resolution_percentage = 50
scene.render.dither_intensity = 0.0
scene.cycles.use_denoising = False
scene.cycles.samples = 128
scene.cycles.sampling_pattern = 'TABULATED_SOBOL'
scene.cycles.use_adaptive_sampling = False
scene.cycles.use_light_tree = False
scene.cycles.blur_glossy = 0.0
scene.cycles.sample_clamp_indirect = 0.0
scene.view_settings.view_transform = 'Standard'
bpy.context.view_layer.update()
